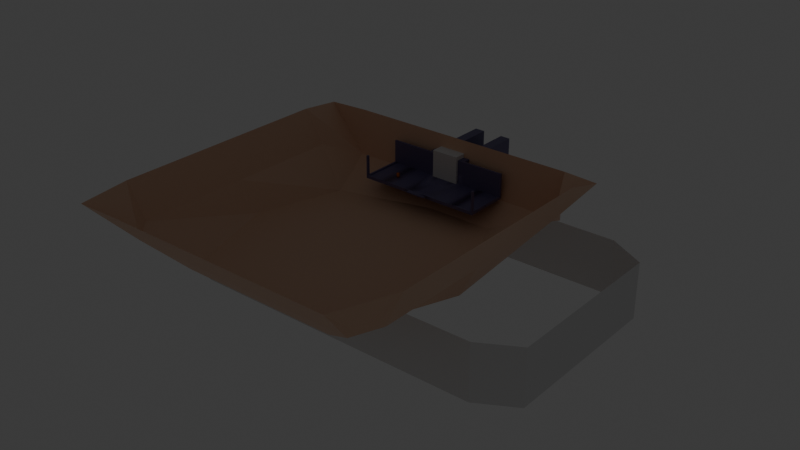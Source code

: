 # Source: Station1.blend  (saved by Blender 4.4.32; exported with 4.5.12 LTS)
import bpy
from mathutils import Matrix  # noqa: F401  (used for matrix-valued properties, if any)

bpy.ops.wm.read_factory_settings(use_empty=True)
scene = bpy.context.scene
scene.name = 'Scene'

# ---- collections
col_references = bpy.data.collections.new('References'); scene.collection.children.link(col_references)
col_shipdock_col = bpy.data.collections.new('Shipdock-col'); scene.collection.children.link(col_shipdock_col)
col_entrytube = bpy.data.collections.new('EntryTube'); scene.collection.children.link(col_entrytube)

# ---- materials (node trees are filled in below, after node groups)
mat_material = bpy.data.materials.new('Material')
mat_material.alpha_threshold = 0.0
mat_material.roughness = 0.5
mat_material.line_color = (0.0, 0.0, 0.0, 1.0)
mat_material_002 = bpy.data.materials.new('Material.002')
mat_material_002.alpha_threshold = 0.0
mat_material_002.roughness = 0.5
mat_material_002.line_color = (0.0, 0.0, 0.0, 1.0)
mat_material_001 = bpy.data.materials.new('Material.001')

# ---- node groups
ng_smooth_by_angle = bpy.data.node_groups.new('Smooth by Angle', 'GeometryNodeTree')
_s = ng_smooth_by_angle.interface.new_socket(name='Mesh', in_out='OUTPUT', socket_type='NodeSocketGeometry')
_s = ng_smooth_by_angle.interface.new_socket(name='Mesh', in_out='INPUT', socket_type='NodeSocketGeometry')
_s = ng_smooth_by_angle.interface.new_socket(name='Angle', in_out='INPUT', socket_type='NodeSocketFloat')
_s.subtype = 'ANGLE'
_s.default_value = 0.5236
_s.min_value = 0.0
_s.max_value = 3.142
_s.description = 'Maximum face angle for smooth edges'
_s = ng_smooth_by_angle.interface.new_socket(name='Ignore Sharpness', in_out='INPUT', socket_type='NodeSocketBool')
_s.force_non_field = True
ng_smooth_by_angle.description = 'Set the sharpness of mesh edges based on the angle between the neighboring faces'
ng_smooth_by_angle.is_modifier = True
_N = ng_smooth_by_angle.nodes; _L = ng_smooth_by_angle.links
n0 = _N.new('GeometryNodeSetShadeSmooth'); n0.name = 'Set Shade Smooth'; n0.location = (120, -80)
n0.domain = 'EDGE'
n1 = _N.new('GeometryNodeSetShadeSmooth'); n1.name = 'Set Shade Smooth.001'; n1.location = (300, -80)
n2 = _N.new('NodeGroupOutput'); n2.name = 'Group Output'; n2.location = (480, -80)
n3 = _N.new('GeometryNodeInputMeshEdgeAngle'); n3.name = 'Edge Angle'; n3.location = (-440, -240)
n4 = _N.new('NodeGroupInput'); n4.name = 'Group Input'; n4.location = (-80, -80)
n5 = _N.new('GeometryNodeInputEdgeSmooth'); n5.name = 'Is Edge Smooth'; n5.location = (-260, -120)
n6 = _N.new('GeometryNodeInputShadeSmooth'); n6.name = 'Is Shade Smooth'; n6.location = (-440, -397)
n7 = _N.new('FunctionNodeCompare'); n7.name = 'Compare'; n7.location = (-260, -260)
n7.operation = 'LESS_EQUAL'
n7.inputs[6].default_value = (0.0, 0.0, 0.0, 0.0)
n7.inputs[7].default_value = (0.0, 0.0, 0.0, 0.0)
n8 = _N.new('FunctionNodeBooleanMath'); n8.name = 'Boolean Math.001'; n8.location = (-80, -260)
n9 = _N.new('NodeGroupInput'); n9.name = 'Group Input.001'; n9.location = (-440, -329)
n10 = _N.new('NodeGroupInput'); n10.name = 'Group Input.002'; n10.location = (-259, -189)
n11 = _N.new('FunctionNodeBooleanMath'); n11.name = 'Boolean Math'; n11.location = (-80, -149)
n11.operation = 'OR'
n12 = _N.new('FunctionNodeBooleanMath'); n12.name = 'Boolean Math.002'; n12.location = (-260, -380)
n12.operation = 'OR'
n13 = _N.new('NodeGroupInput'); n13.name = 'Group Input.003'; n13.location = (-440, -460)
_L.new(n3.outputs[0], n7.inputs[0])
_L.new(n1.outputs[0], n2.inputs[0])
_L.new(n9.outputs[1], n7.inputs[1])
_L.new(n7.outputs[0], n8.inputs[0])
_L.new(n4.outputs[0], n0.inputs[0])
_L.new(n0.outputs[0], n1.inputs[0])
_L.new(n8.outputs[0], n0.inputs[2])
_L.new(n10.outputs[2], n11.inputs[1])
_L.new(n5.outputs[0], n11.inputs[0])
_L.new(n11.outputs[0], n0.inputs[1])
_L.new(n13.outputs[2], n12.inputs[1])
_L.new(n6.outputs[0], n12.inputs[0])
_L.new(n12.outputs[0], n8.inputs[1])
n2.is_active_output = True

# ---- material node trees
mat_material.use_nodes = True; mat_material.node_tree.nodes.clear()
_N = mat_material.node_tree.nodes; _L = mat_material.node_tree.links
n0 = _N.new('ShaderNodeOutputMaterial'); n0.name = 'Material Output'; n0.location = (300, 300)
n1 = _N.new('ShaderNodeBsdfPrincipled'); n1.name = 'Principled BSDF'; n1.location = (10, 300)
n1.inputs[0].default_value = (0.7444, 0.185, 0.0, 1.0)
n1.inputs[3].default_value = 1.45
_L.new(n1.outputs[0], n0.inputs[0])
n0.is_active_output = True
mat_material_002.use_nodes = True; mat_material_002.node_tree.nodes.clear()
_N = mat_material_002.node_tree.nodes; _L = mat_material_002.node_tree.links
n0 = _N.new('ShaderNodeOutputMaterial'); n0.name = 'Material Output'; n0.location = (300, 300)
n1 = _N.new('ShaderNodeBsdfPrincipled'); n1.name = 'Principled BSDF'; n1.location = (10, 300)
n1.inputs[0].default_value = (0.1482, 0.1272, 0.2573, 1.0)
n1.inputs[3].default_value = 1.45
_L.new(n1.outputs[0], n0.inputs[0])
n0.is_active_output = True
mat_material_001.use_nodes = True; mat_material_001.node_tree.nodes.clear()
_N = mat_material_001.node_tree.nodes; _L = mat_material_001.node_tree.links
n0 = _N.new('ShaderNodeBsdfPrincipled'); n0.name = 'Principled BSDF'; n0.location = (10, 300)
n0.inputs[0].default_value = (0.8073, 0.5148, 0.3567, 1.0)
n1 = _N.new('ShaderNodeOutputMaterial'); n1.name = 'Material Output'; n1.location = (300, 300)
_L.new(n0.outputs[0], n1.inputs[0])
n1.is_active_output = True

# ---- world
world_world = bpy.data.worlds.new('World'); scene.world = world_world
world_world.use_nodes = True; world_world.node_tree.nodes.clear()
_N = world_world.node_tree.nodes; _L = world_world.node_tree.links
n0 = _N.new('ShaderNodeOutputWorld'); n0.name = 'World Output'; n0.location = (300, 300)
n1 = _N.new('ShaderNodeBackground'); n1.name = 'Background'; n1.location = (10, 300)
n1.inputs[0].default_value = (0.05088, 0.05088, 0.05088, 1.0)
_L.new(n1.outputs[0], n0.inputs[0])
n0.is_active_output = True
world_world.color = (0.05088, 0.05088, 0.05088)
world_world.sun_shadow_jitter_overblur = 0.0

# ---- lights
light_spot = bpy.data.lights.new('Spot', 'SPOT')

# ---- meshes
me_cube = bpy.data.meshes.new('Cube')
me_cube.from_pydata([(1.0, 1.0, 2.0), (1.0, 1.0, 0.0), (1.0, -1.0, 2.0), (1.0, -1.0, 0.0), (-1.0, 1.0, 2.0), (-1.0, 1.0, 0.0), (-1.0, -1.0, 2.0), (-1.0, -1.0, 0.0), (1.0, 1.0, 2.0), (1.0, -1.0, 2.0), (-1.0, 1.0, 2.0), (-1.0, -1.0, 2.0), (1.0, 1.0, 2.0), (1.0, -1.0, 2.0), (-1.0, 1.0, 2.0), (-1.0, -1.0, 2.0), (1.0, 1.0, 4.0), (1.0, -1.0, 4.0), (-1.0, 1.0, 4.0), (-1.0, -1.0, 4.0)], [], [(0, 4, 10, 8), (3, 2, 6, 7), (7, 6, 4, 5), (5, 1, 3, 7), (1, 0, 2, 3), (5, 4, 0, 1), (10, 11, 15, 14), (6, 2, 9, 11), (4, 6, 11, 10), (2, 0, 8, 9), (12, 14, 18, 16), (11, 9, 13, 15), (8, 10, 14, 12), (9, 8, 12, 13), (16, 18, 19, 17), (13, 12, 16, 17), (14, 15, 19, 18), (15, 13, 17, 19)])
me_cube.polygons.foreach_set('use_smooth', [True] * 18)
_uv = me_cube.uv_layers.new(name='UVMap')
_uv.uv.foreach_set('vector', [0.625, 0.5, 0.625, 0.25, 0.625, 0.25, 0.625, 0.5, 0.375, 0.75, 0.625, 0.75, 0.625, 1.0, 0.375, 1.0, 0.375, 0.0, 0.625, 0.0, 0.625, 0.25, 0.375, 0.25, 0.125, 0.5, 0.375, 0.5, 0.375, 0.75, 0.125, 0.75, 0.375, 0.5, 0.625, 0.5, 0.625, 0.75, 0.375, 0.75, 0.375, 0.25, 0.625, 0.25, 0.625, 0.5, 0.375, 0.5, 0.625, 0.25, 0.625, 0.0, 0.625, 0.0, 0.625, 0.25, 0.625, 1.0, 0.625, 0.75, 0.625, 0.75, 0.625, 1.0, 0.625, 0.25, 0.625, 0.0, 0.625, 0.0, 0.625, 0.25, 0.625, 0.75, 0.625, 0.5, 0.625, 0.5, 0.625, 0.75, 0.625, 0.5, 0.625, 0.25, 0.625, 0.25, 0.625, 0.5, 0.625, 1.0, 0.625, 0.75, 0.625, 0.75, 0.625, 1.0, 0.625, 0.5, 0.625, 0.25, 0.625, 0.25, 0.625, 0.5, 0.625, 0.75, 0.625, 0.5, 0.625, 0.5, 0.625, 0.75, 0.625, 0.5, 0.625, 0.25, 0.625, 0.0, 0.625, 0.75, 0.625, 0.75, 0.625, 0.5, 0.625, 0.5, 0.625, 0.75, 0.625, 0.25, 0.625, 0.0, 0.625, 0.0, 0.625, 0.25, 0.625, 1.0, 0.625, 0.75, 0.625, 0.75, 0.625, 1.0])
_ca = me_cube.color_attributes.new('Color', 'FLOAT_COLOR', 'POINT')
_ca.data.foreach_set('color', [0.07653, 0.1994, 0.5641, 1.0, 0.07653, 0.1994, 0.5641, 1.0, 0.07653, 0.1994, 0.5641, 1.0, 0.07653, 0.1994, 0.5641, 1.0, 0.07653, 0.1994, 0.5641, 1.0, 0.07653, 0.1994, 0.5641, 1.0, 0.07653, 0.1994, 0.5641, 1.0, 0.07653, 0.1994, 0.5641, 1.0, 0.07653, 0.1994, 0.5641, 1.0, 0.07653, 0.1994, 0.5641, 1.0, 0.07653, 0.1994, 0.5641, 1.0, 0.07653, 0.1994, 0.5641, 1.0, 0.07653, 0.1994, 0.5641, 1.0, 0.07653, 0.1994, 0.5641, 1.0, 0.07653, 0.1994, 0.5641, 1.0, 0.07653, 0.1994, 0.5641, 1.0, 0.07653, 0.1994, 0.5641, 1.0, 0.07653, 0.1994, 0.5641, 1.0, 0.07653, 0.1994, 0.5641, 1.0, 0.07653, 0.1994, 0.5641, 1.0])
me_cube.materials.append(mat_material)
me_cube.use_mirror_vertex_groups = False
me_cube.update()
me_cube_003 = bpy.data.meshes.new('Cube.003')
me_cube_003.from_pydata([(1.0, 1.0, 0.0), (1.0, -1.0, 0.0), (-6.0, 41.0, 23.0), (-6.0, 43.0, 23.0), (1.0, 5.0, 2.0), (-6.0, 43.0, 13.0), (-6.0, 41.0, 13.0), (-6.2, 1.0, 13.0), (-6.2, 43.0, 13.0), (-6.2, 41.0, 13.0), (-1.0, 5.0, 2.0), (-1.0, -1.0, 2.0), (-6.0, 1.0, 13.0), (-6.2, -1.0, 13.0), (-2.0, 1.0, 0.0), (-2.0, -1.0, 0.0), (-6.0, -1.0, 13.0), (-3.0, 1.0, 0.0), (-3.0, -1.0, 0.0), (-3.0, -1.0, 2.0), (-4.0, 1.0, 0.0), (-4.0, -1.0, 0.0), (-6.0, 1.0, 3.0), (-5.0, 1.0, 0.0), (-5.0, -1.0, 0.0), (-5.0, -1.0, 2.0), (-6.0, 1.0, 0.0), (-6.0, -1.0, 0.0), (-6.0, 41.0, 3.0), (-1.0, 41.0, 0.0), (-6.2, 43.0, 3.0), (-6.2, 41.0, 3.0), (-2.0, 41.0, 0.0), (-3.0, 41.0, 2.0), (-3.0, 41.0, 0.0), (-4.0, 41.0, 2.0), (-4.0, 41.0, 0.0), (0.0, -1.0, 1.0), (-5.0, 41.0, 0.0), (-6.0, 41.0, 2.0), (-6.0, 41.0, 0.0), (-6.2, 41.0, 0.0), (-6.2, 1.0, 0.0), (-6.2, 1.0, 2.0), (0.0, 0.0, 0.0), (-6.2, -1.0, 0.0), (0.0, 21.0, 2.0), (-1.0, 43.0, 0.0), (0.0, 41.0, 2.5), (0.0, 0.0, 3.0), (-2.0, 43.0, 2.0), (-2.0, 43.0, 0.0), (-3.0, 43.0, 2.0), (-3.0, 43.0, 0.0), (-4.0, 43.0, 2.0), (0.0, 42.0, 3.0), (-4.0, 43.0, 0.0), (-5.0, 43.0, 2.0), (-5.0, 43.0, 0.0), (-1.0, -1.0, 2.5), (-6.0, 43.0, 0.0), (-6.2, 43.0, 0.0), (1.0, 21.0, 2.0), (0.0, 5.0, 2.0), (1.0, -1.0, 2.0), (-6.0, 1.0, 2.0), (0.0, -1.0, 2.0), (-2.0, -1.0, 2.0), (-2.0, 1.0, 2.0), (-1.0, -1.0, 1.0), (-3.0, 1.0, 2.0), (-4.0, -1.0, 2.0), (-4.0, 1.0, 2.0), (1.0, -1.0, 2.5), (1.0, 42.0, 3.0), (-5.0, 1.0, 2.0), (-6.0, -1.0, 2.0), (-6.2, -1.0, 2.0), (-2.0, 41.0, 2.0), (-6.2, 41.0, 2.0), (-6.2, 43.0, 2.0), (0.0, 43.0, 3.0), (0.0, 41.0, 3.0), (0.0, 1.0, 3.0), (0.0, -1.0, 3.0), (-5.0, 41.0, 2.0), (1.0, 0.0, 3.0), (-1.0, 0.0, 3.0), (-1.0, 43.0, 2.0), (1.0, 43.0, 2.0), (0.0, 41.0, 2.0), (-6.0, 43.0, 2.0), (-1.0, -1.0, 3.0), (-1.0, 1.0, 3.0), (1.0, -1.0, 3.0), (-2.0, -1.0, 3.0), (-2.0, 1.0, 3.0), (-3.0, -1.0, 3.0), (-3.0, 1.0, 3.0), (0.0, -1.0, 0.0), (-4.0, -1.0, 3.0), (-4.0, 1.0, 3.0), (-5.0, -1.0, 3.0), (-5.0, 1.0, 3.0), (-6.0, -1.0, 3.0), (-6.2, -1.0, 3.0), (-1.0, 41.0, 3.0), (-2.0, 41.0, 3.0), (-3.0, 41.0, 3.0), (0.0, 1.0, 0.0), (-3.0, 43.0, 3.0), (-4.0, 41.0, 3.0), (-5.0, 41.0, 3.0), (-2.0, 43.0, 3.0), (-6.2, 1.0, 3.0), (-1.0, 43.0, 3.0), (1.0, 43.0, 3.0), (-1.0, 0.0, 0.0), (-4.0, 43.0, 3.0), (-5.0, 43.0, 3.0), (-6.0, 43.0, 3.0), (-6.2, 43.0, 23.0), (-6.2, 1.0, 23.0), (-6.0, 1.0, 23.0), (-6.2, 41.0, 23.0), (-6.2, -1.0, 23.0), (-6.0, -1.0, 23.0), (-1.0, 1.0, 0.0), (-1.0, -1.0, 0.0), (6.0, 41.0, 23.0), (6.0, 43.0, 23.0), (6.0, 43.0, 13.0), (6.0, 41.0, 13.0), (6.2, 1.0, 13.0), (6.2, 43.0, 13.0), (6.2, 41.0, 13.0), (6.0, 1.0, 13.0), (6.2, -1.0, 13.0), (2.0, 1.0, 0.0), (2.0, -1.0, 0.0), (6.0, -1.0, 13.0), (3.0, 1.0, 0.0), (3.0, -1.0, 0.0), (3.0, -1.0, 2.0), (6.2, -1.0, 3.0), (4.0, 1.0, 0.0), (4.0, -1.0, 0.0), (6.0, 1.0, 3.0), (6.2, 43.0, 3.0), (5.0, 1.0, 0.0), (5.0, -1.0, 0.0), (5.0, -1.0, 2.0), (6.0, 1.0, 0.0), (6.0, -1.0, 0.0), (6.0, 41.0, 3.0), (1.0, 41.0, 0.0), (6.2, 41.0, 3.0), (2.0, 41.0, 0.0), (3.0, 41.0, 2.0), (3.0, 41.0, 0.0), (6.0, -1.0, 3.0), (4.0, 41.0, 2.0), (4.0, 41.0, 0.0), (5.0, 41.0, 0.0), (6.0, 41.0, 2.0), (6.0, 41.0, 0.0), (6.2, 41.0, 0.0), (6.2, 1.0, 0.0), (6.2, 1.0, 2.0), (6.2, -1.0, 0.0), (1.0, 43.0, 0.0), (2.0, 43.0, 2.0), (2.0, 43.0, 0.0), (3.0, 43.0, 2.0), (3.0, 43.0, 0.0), (4.0, 43.0, 2.0), (4.0, 43.0, 0.0), (5.0, 43.0, 2.0), (5.0, 43.0, 0.0), (6.0, 43.0, 0.0), (6.2, 43.0, 0.0), (-1.0, 21.0, 2.0), (6.0, 1.0, 2.0), (2.0, -1.0, 2.0), (2.0, 1.0, 2.0), (1.0, -1.0, 1.0), (3.0, 1.0, 2.0), (4.0, -1.0, 2.0), (4.0, 1.0, 2.0), (-1.0, 42.0, 3.0), (5.0, 1.0, 2.0), (6.0, -1.0, 2.0), (6.2, -1.0, 2.0), (1.0, 41.0, 2.0), (-1.0, 41.0, 2.0), (2.0, 41.0, 2.0), (6.2, 41.0, 2.0), (6.2, 43.0, 2.0), (5.0, 41.0, 2.0), (-1.0, 41.0, 2.5), (1.0, 41.0, 2.5), (6.0, 43.0, 2.0), (1.0, 1.0, 3.0), (2.0, -1.0, 3.0), (2.0, 1.0, 3.0), (3.0, -1.0, 3.0), (3.0, 1.0, 3.0), (4.0, -1.0, 3.0), (4.0, 1.0, 3.0), (5.0, -1.0, 3.0), (5.0, 1.0, 3.0), (1.0, 41.0, 3.0), (2.0, 41.0, 3.0), (3.0, 41.0, 3.0), (3.0, 43.0, 3.0), (4.0, 41.0, 3.0), (5.0, 41.0, 3.0), (2.0, 43.0, 3.0), (6.2, 1.0, 3.0), (1.0, 0.0, 0.0), (4.0, 43.0, 3.0), (5.0, 43.0, 3.0), (6.0, 43.0, 3.0), (6.2, 43.0, 23.0), (6.2, 1.0, 23.0), (6.0, 1.0, 23.0), (6.2, 41.0, 23.0), (6.2, -1.0, 23.0), (6.0, -1.0, 23.0), (0.0, -5.0, 2.0), (0.0, -5.0, 2.5), (0.0, -5.0, 3.0), (-1.0, -5.0, 3.0), (-1.0, -5.0, 2.5), (1.0, -5.0, 2.0), (1.0, -5.0, 3.0), (1.0, -5.0, 2.5), (-1.0, -5.0, 2.0), (-1.0, 41.0, 13.0), (-2.0, 41.0, 13.0), (-3.0, 41.0, 13.0), (-3.0, 43.0, 13.0), (-4.0, 41.0, 13.0), (-5.0, 41.0, 13.0), (-2.0, 43.0, 13.0), (-1.0, 43.0, 13.0), (-4.0, 43.0, 13.0), (-5.0, 43.0, 13.0), (-6.0, 43.0, 13.0), (1.0, 43.0, 13.0), (1.0, 41.0, 13.0), (1.0, 41.0, 13.0), (2.0, 41.0, 13.0), (3.0, 41.0, 13.0), (3.0, 43.0, 13.0), (4.0, 41.0, 13.0), (5.0, 41.0, 13.0), (2.0, 43.0, 13.0), (4.0, 43.0, 13.0), (5.0, 43.0, 13.0), (6.0, 43.0, 13.0), (-6.0, 41.0, 13.0), (1.0, 41.0, 3.0), (6.0, 41.0, 13.0), (-1.0, 41.0, 23.0), (-2.0, 41.0, 23.0), (-3.0, 41.0, 23.0), (-3.0, 43.0, 23.0), (-4.0, 41.0, 23.0), (-5.0, 41.0, 23.0), (-2.0, 43.0, 23.0), (-1.0, 43.0, 23.0), (-4.0, 43.0, 23.0), (-5.0, 43.0, 23.0), (-6.0, 43.0, 23.0), (1.0, 43.0, 23.0), (1.0, 42.0, 23.0), (1.0, 41.0, 23.0), (2.0, 41.0, 23.0), (3.0, 41.0, 23.0), (3.0, 43.0, 23.0), (4.0, 41.0, 23.0), (5.0, 41.0, 23.0), (2.0, 43.0, 23.0), (4.0, 43.0, 23.0), (5.0, 43.0, 23.0), (6.0, 43.0, 23.0), (-6.0, 41.0, 23.0), (-1.0, 42.0, 23.0), (6.0, 41.0, 23.0), (1.0, 43.0, 3.0), (1.0, 42.0, 3.0), (-1.0, 41.0, 3.0), (-1.0, 41.0, 13.0), (-1.0, 42.0, 3.0), (-1.0, 43.0, 3.0), (-1.0, 43.0, 13.0), (1.0, 43.0, 13.0), (1.0, 43.0, 23.0), (1.0, 42.0, 23.0), (1.0, 41.0, 23.0), (-1.0, 42.0, 23.0), (-1.0, 41.0, 23.0), (-1.0, 43.0, 23.0), (-6.2, 41.0, 25.0), (-6.2, 43.0, 25.0), (-6.0, 41.0, 25.0), (-6.0, 43.0, 25.0), (6.2, 41.0, 25.0), (6.2, 43.0, 25.0), (6.0, 41.0, 25.0), (6.0, 43.0, 25.0), (-1.0, 41.0, 25.0), (-2.0, 41.0, 25.0), (-3.0, 41.0, 25.0), (-3.0, 43.0, 25.0), (-4.0, 41.0, 25.0), (-5.0, 41.0, 25.0), (-2.0, 43.0, 25.0), (-1.0, 43.0, 25.0), (-4.0, 43.0, 25.0), (-5.0, 43.0, 25.0), (-6.0, 43.0, 25.0), (1.0, 43.0, 25.0), (1.0, 42.0, 25.0), (1.0, 41.0, 25.0), (2.0, 41.0, 25.0), (3.0, 41.0, 25.0), (3.0, 43.0, 25.0), (4.0, 41.0, 25.0), (5.0, 41.0, 25.0), (2.0, 43.0, 25.0), (4.0, 43.0, 25.0), (5.0, 43.0, 25.0), (6.0, 43.0, 25.0), (-6.0, 41.0, 25.0), (-1.0, 42.0, 25.0), (6.0, 41.0, 25.0), (-1.0, 60.54, 3.0), (-2.0, 60.54, 3.0), (1.0, 60.54, 3.0), (2.0, 60.54, 3.0), (-1.0, 60.54, 13.0), (-2.0, 60.54, 13.0), (1.0, 60.54, 13.0), (2.0, 60.54, 13.0), (-1.0, 60.54, 25.0), (-1.0, 60.54, 23.0), (-2.0, 60.54, 23.0), (-2.0, 60.54, 25.0), (1.0, 60.54, 23.0), (2.0, 60.54, 23.0), (1.0, 60.54, 25.0), (2.0, 60.54, 25.0), (1.0, 60.54, 3.0), (1.0, 60.54, 2.0), (-1.0, 60.54, 2.0), (-1.0, 60.54, 3.0), (0.0, 60.54, 3.0), (-0.1, -1.0, -1.0), (-0.1, -1.0, 1.0), (-0.1, 1.0, -1.0), (-0.1, 1.0, 1.0), (0.1, -1.0, -1.0), (0.1, -1.0, 1.0), (0.1, 1.0, -1.0), (0.1, 1.0, 1.0), (0.0, 1.0, -1.0), (0.0, 1.0, 1.0), (0.01951, 0.9808, -1.0), (0.01951, 0.9808, 1.0), (0.03827, 0.9239, -1.0), (0.03827, 0.9239, 1.0), (0.05556, 0.8315, -1.0), (0.05556, 0.8315, 1.0), (0.07071, 0.7071, -1.0), (0.07071, 0.7071, 1.0), (0.08315, 0.5556, -1.0), (0.08315, 0.5556, 1.0), (0.09239, 0.3827, -1.0), (0.09239, 0.3827, 1.0), (0.09808, 0.1951, -1.0), (0.09808, 0.1951, 1.0), (0.1, 0.0, -1.0), (0.1, 0.0, 1.0), (0.09808, -0.1951, -1.0), (0.09808, -0.1951, 1.0), (0.09239, -0.3827, -1.0), (0.09239, -0.3827, 1.0), (0.08315, -0.5556, -1.0), (0.08315, -0.5556, 1.0), (0.07071, -0.7071, -1.0), (0.07071, -0.7071, 1.0), (0.05556, -0.8315, -1.0), (0.05556, -0.8315, 1.0), (0.03827, -0.9239, -1.0), (0.03827, -0.9239, 1.0), (0.01951, -0.9808, -1.0), (0.01951, -0.9808, 1.0), (0.0, -1.0, -1.0), (0.0, -1.0, 1.0), (-0.01951, -0.9808, -1.0), (-0.01951, -0.9808, 1.0), (-0.03827, -0.9239, -1.0), (-0.03827, -0.9239, 1.0), (-0.05556, -0.8315, -1.0), (-0.05556, -0.8315, 1.0), (-0.07071, -0.7071, -1.0), (-0.07071, -0.7071, 1.0), (-0.08315, -0.5556, -1.0), (-0.08315, -0.5556, 1.0), (-0.09239, -0.3827, -1.0), (-0.09239, -0.3827, 1.0), (-0.09808, -0.1951, -1.0), (-0.09808, -0.1951, 1.0), (-0.1, 0.0, -1.0), (-0.1, 0.0, 1.0), (-0.09808, 0.1951, -1.0), (-0.09808, 0.1951, 1.0), (-0.09239, 0.3827, -1.0), (-0.09239, 0.3827, 1.0), (-0.08315, 0.5556, -1.0), (-0.08315, 0.5556, 1.0), (-0.07071, 0.7071, -1.0), (-0.07071, 0.7071, 1.0), (-0.05556, 0.8315, -1.0), (-0.05556, 0.8315, 1.0), (-0.03827, 0.9239, -1.0), (-0.03827, 0.9239, 1.0), (-0.01951, 0.9808, -1.0), (-0.01951, 0.9808, 1.0), (0.0, 1.0, -1.0), (0.0, 1.0, 1.0), (0.01951, 0.9808, -1.0), (0.01951, 0.9808, 1.0), (0.03827, 0.9239, -1.0), (0.03827, 0.9239, 1.0), (0.05556, 0.8315, -1.0), (0.05556, 0.8315, 1.0), (0.07071, 0.7071, -1.0), (0.07071, 0.7071, 1.0), (0.08315, 0.5556, -1.0), (0.08315, 0.5556, 1.0), (0.09239, 0.3827, -1.0), (0.09239, 0.3827, 1.0), (0.09808, 0.1951, -1.0), (0.09808, 0.1951, 1.0), (0.1, 0.0, -1.0), (0.1, 0.0, 1.0), (0.09808, -0.1951, -1.0), (0.09808, -0.1951, 1.0), (0.09239, -0.3827, -1.0), (0.09239, -0.3827, 1.0), (0.08315, -0.5556, -1.0), (0.08315, -0.5556, 1.0), (0.07071, -0.7071, -1.0), (0.07071, -0.7071, 1.0), (0.05556, -0.8315, -1.0), (0.05556, -0.8315, 1.0), (0.03827, -0.9239, -1.0), (0.03827, -0.9239, 1.0), (0.01951, -0.9808, -1.0), (0.01951, -0.9808, 1.0), (0.0, -1.0, -1.0), (0.0, -1.0, 1.0), (-0.01951, -0.9808, -1.0), (-0.01951, -0.9808, 1.0), (-0.03827, -0.9239, -1.0), (-0.03827, -0.9239, 1.0), (-0.05556, -0.8315, -1.0), (-0.05556, -0.8315, 1.0), (-0.07071, -0.7071, -1.0), (-0.07071, -0.7071, 1.0), (-0.08315, -0.5556, -1.0), (-0.08315, -0.5556, 1.0), (-0.09239, -0.3827, -1.0), (-0.09239, -0.3827, 1.0), (-0.09808, -0.1951, -1.0), (-0.09808, -0.1951, 1.0), (-0.1, 0.0, -1.0), (-0.1, 0.0, 1.0), (-0.09808, 0.1951, -1.0), (-0.09808, 0.1951, 1.0), (-0.09239, 0.3827, -1.0), (-0.09239, 0.3827, 1.0), (-0.08315, 0.5556, -1.0), (-0.08315, 0.5556, 1.0), (-0.07071, 0.7071, -1.0), (-0.07071, 0.7071, 1.0), (-0.05556, 0.8315, -1.0), (-0.05556, 0.8315, 1.0), (-0.03827, 0.9239, -1.0), (-0.03827, 0.9239, 1.0), (-0.01951, 0.9808, -1.0), (-0.01951, 0.9808, 1.0), (0.0, 1.0, -1.0), (0.0, 1.0, 1.0), (0.01951, 0.9808, -1.0), (0.01951, 0.9808, 1.0), (0.03827, 0.9239, -1.0), (0.03827, 0.9239, 1.0), (0.05556, 0.8315, -1.0), (0.05556, 0.8315, 1.0), (0.07071, 0.7071, -1.0), (0.07071, 0.7071, 1.0), (0.08315, 0.5556, -1.0), (0.08315, 0.5556, 1.0), (0.09239, 0.3827, -1.0), (0.09239, 0.3827, 1.0), (0.09808, 0.1951, -1.0), (0.09808, 0.1951, 1.0), (0.1, 0.0, -1.0), (0.1, 0.0, 1.0), (0.09808, -0.1951, -1.0), (0.09808, -0.1951, 1.0), (0.09239, -0.3827, -1.0), (0.09239, -0.3827, 1.0), (0.08315, -0.5556, -1.0), (0.08315, -0.5556, 1.0), (0.07071, -0.7071, -1.0), (0.07071, -0.7071, 1.0), (0.05556, -0.8315, -1.0), (0.05556, -0.8315, 1.0), (0.03827, -0.9239, -1.0), (0.03827, -0.9239, 1.0), (0.01951, -0.9808, -1.0), (0.01951, -0.9808, 1.0), (0.0, -1.0, -1.0), (0.0, -1.0, 1.0), (-0.01951, -0.9808, -1.0), (-0.01951, -0.9808, 1.0), (-0.03827, -0.9239, -1.0), (-0.03827, -0.9239, 1.0), (-0.05556, -0.8315, -1.0), (-0.05556, -0.8315, 1.0), (-0.07071, -0.7071, -1.0), (-0.07071, -0.7071, 1.0), (-0.08315, -0.5556, -1.0), (-0.08315, -0.5556, 1.0), (-0.09239, -0.3827, -1.0), (-0.09239, -0.3827, 1.0), (-0.09808, -0.1951, -1.0), (-0.09808, -0.1951, 1.0), (-0.1, 0.0, -1.0), (-0.1, 0.0, 1.0), (-0.09808, 0.1951, -1.0), (-0.09808, 0.1951, 1.0), (-0.09239, 0.3827, -1.0), (-0.09239, 0.3827, 1.0), (-0.08315, 0.5556, -1.0), (-0.08315, 0.5556, 1.0), (-0.07071, 0.7071, -1.0), (-0.07071, 0.7071, 1.0), (-0.05556, 0.8315, -1.0), (-0.05556, 0.8315, 1.0), (-0.03827, 0.9239, -1.0), (-0.03827, 0.9239, 1.0), (-0.01951, 0.9808, -1.0), (-0.01951, 0.9808, 1.0), (-1.0, 96.02, 3.0), (-2.0, 96.02, 3.0), (1.0, 96.02, 3.0), (2.0, 96.02, 3.0), (-1.0, 96.02, 13.0), (-2.0, 96.02, 13.0), (1.0, 96.02, 13.0), (2.0, 96.02, 13.0), (-1.0, 96.02, 25.0), (-1.0, 96.02, 23.0), (-2.0, 96.02, 23.0), (-2.0, 96.02, 25.0), (1.0, 96.02, 23.0), (2.0, 96.02, 23.0), (1.0, 96.02, 25.0), (2.0, 96.02, 25.0), (1.0, 96.02, 3.0), (1.0, 96.02, 2.0), (-1.0, 96.02, 2.0), (-1.0, 96.02, 3.0), (0.0, 96.02, 3.0), (-1.0, 115.0, 3.0), (-2.0, 115.0, 3.0), (1.0, 115.0, 3.0), (2.0, 115.0, 3.0), (-1.0, 115.0, 13.0), (-2.0, 115.0, 13.0), (1.0, 115.0, 13.0), (2.0, 115.0, 13.0), (-1.0, 115.0, 25.0), (-1.0, 115.0, 23.0), (-2.0, 115.0, 23.0), (-2.0, 115.0, 25.0), (1.0, 115.0, 23.0), (2.0, 115.0, 23.0), (1.0, 115.0, 25.0), (2.0, 115.0, 25.0), (1.0, 115.0, 3.0), (1.0, 115.0, 2.0), (-1.0, 115.0, 2.0), (-1.0, 115.0, 3.0), (0.0, 115.0, 3.0)], [], [(8, 9, 124, 121), (83, 93, 87, 92, 84, 49), (128, 69, 11, 67, 15), (44, 219, 1, 99), (219, 185, 1), (72, 70, 33, 35), (5, 8, 121, 3), (9, 6, 2, 124), (16, 12, 123, 126), (12, 7, 122, 123), (126, 123, 122, 125), (272, 273, 321, 320), (105, 104, 16, 13), (104, 22, 12, 16), (22, 114, 7, 12), (28, 120, 5, 6), (30, 31, 9, 8), (114, 105, 13, 7), (13, 16, 126, 125), (127, 117, 128, 15, 14), (7, 13, 125, 122), (127, 14, 32, 29), (0, 109, 127, 29, 155), (15, 67, 19, 18), (17, 20, 36, 34), (14, 15, 18, 17), (17, 18, 21, 20), (18, 19, 71, 21), (40, 26, 42, 41), (21, 71, 25, 24), (70, 68, 78, 33), (20, 21, 24, 23), (27, 76, 77, 45), (23, 24, 27, 26), (31, 28, 6, 9), (24, 25, 76, 27), (120, 30, 8, 5), (36, 35, 54, 56), (193, 155, 170, 89), (32, 34, 53, 51), (36, 38, 58, 56), (41, 79, 80, 61), (75, 72, 35, 85), (4, 0, 155, 193, 62), (23, 26, 40, 38), (68, 10, 181, 194, 78), (14, 17, 34, 32), (65, 75, 85, 39), (20, 23, 38, 36), (46, 62, 193, 90), (20, 72, 35, 36), (42, 43, 79, 41), (45, 77, 43, 42), (26, 27, 45, 42), (47, 88, 89, 170), (88, 47, 51, 50), (52, 53, 56, 54), (50, 51, 53, 52), (57, 58, 60, 91), (54, 56, 58, 57), (91, 60, 61, 80), (38, 40, 60, 58), (34, 36, 56, 53), (40, 41, 61, 60), (29, 32, 51, 47), (37, 66, 11, 69, 128, 99), (155, 29, 47, 170), (33, 78, 107, 108), (52, 54, 118, 110), (72, 71, 100, 101), (80, 79, 31, 30), (50, 52, 110, 113), (19, 67, 95, 97), (78, 194, 199, 106, 107), (88, 50, 113, 115), (68, 70, 98, 96), (88, 115, 357, 356), (76, 25, 102, 104), (10, 68, 96, 93), (35, 54, 118, 111), (75, 65, 22, 103), (109, 0, 219, 44), (127, 109, 44, 117), (117, 44, 99, 128), (0, 4, 64, 185, 219), (63, 4, 62, 46), (10, 63, 46, 181), (193, 200, 211, 82, 48, 90), (202, 83, 49, 84, 94, 86), (82, 211, 74, 116, 81, 55), (106, 82, 55, 81, 115, 189), (64, 4, 202, 86, 73), (193, 89, 116, 74, 200), (185, 64, 66, 37, 99, 1), (92, 59, 233, 232), (95, 96, 98, 97), (92, 87, 93, 96, 95), (97, 98, 101, 100), (100, 101, 103, 102), (102, 103, 22, 104), (22, 28, 31, 114), (113, 110, 241, 244), (221, 220, 258, 259), (277, 276, 299, 300), (120, 28, 261, 248), (108, 107, 239, 240), (70, 72, 101, 98), (54, 57, 119, 118), (35, 33, 108, 111), (71, 19, 97, 100), (57, 91, 120, 119), (91, 80, 30, 120), (73, 86, 94), (85, 35, 111, 112), (200, 74, 211), (72, 75, 103, 101), (4, 63, 83, 202), (63, 10, 93, 83), (39, 85, 112, 28), (25, 71, 100, 102), (65, 39, 28, 22), (79, 43, 114, 31), (77, 76, 104, 105), (43, 77, 105, 114), (67, 11, 59, 92, 95), (6, 5, 3, 2), (134, 223, 226, 135), (1, 139, 183, 64, 185), (117, 128, 69), (188, 161, 158, 186), (131, 130, 223, 134), (135, 226, 129, 132), (140, 228, 225, 136), (136, 225, 224, 133), (228, 227, 224, 225), (226, 223, 309, 308), (144, 137, 140, 160), (160, 140, 136, 147), (147, 136, 133, 218), (154, 132, 131, 222), (148, 134, 135, 156), (218, 133, 137, 144), (137, 227, 228, 140), (0, 138, 139, 1, 219), (133, 224, 227, 137), (0, 155, 157, 138), (139, 142, 143, 183), (141, 159, 162, 145), (138, 141, 142, 139), (141, 145, 146, 142), (142, 146, 187, 143), (165, 166, 167, 152), (146, 150, 151, 187), (186, 158, 195, 184), (145, 149, 150, 146), (153, 169, 192, 191), (149, 152, 153, 150), (156, 135, 132, 154), (150, 153, 191, 151), (222, 131, 134, 148), (162, 176, 175, 161), (194, 88, 47, 29), (157, 172, 174, 159), (162, 176, 178, 163), (166, 180, 197, 196), (190, 198, 161, 188), (10, 181, 194, 29, 127), (149, 163, 165, 152), (184, 195, 193, 62, 4), (138, 157, 159, 141), (182, 164, 198, 190), (145, 162, 163, 149), (46, 90, 194, 181), (145, 162, 161, 188), (167, 166, 196, 168), (169, 167, 168, 192), (152, 167, 169, 153), (89, 171, 172, 170), (173, 175, 176, 174), (171, 173, 174, 172), (177, 201, 179, 178), (175, 177, 178, 176), (201, 197, 180, 179), (163, 178, 179, 165), (159, 174, 176, 162), (165, 179, 180, 166), (155, 170, 172, 157), (158, 213, 212, 195), (173, 214, 220, 175), (188, 208, 207, 187), (197, 148, 156, 196), (171, 217, 214, 173), (143, 205, 203, 183), (195, 212, 211, 200, 193), (89, 116, 217, 171), (184, 204, 206, 186), (191, 160, 209, 151), (4, 202, 204, 184), (161, 215, 220, 175), (190, 210, 147, 182), (127, 117, 69, 11, 10), (11, 59, 87, 93, 10), (194, 199, 189, 115, 88), (203, 205, 206, 204), (94, 203, 204, 202, 86), (205, 207, 208, 206), (207, 209, 210, 208), (209, 160, 147, 210), (147, 218, 156, 154), (271, 245, 342, 347), (214, 217, 257, 254), (249, 116, 290, 297), (216, 154, 263, 256), (107, 106, 238, 239), (186, 206, 208, 188), (175, 220, 221, 177), (161, 215, 213, 158), (187, 207, 205, 143), (177, 221, 222, 201), (201, 222, 148, 197), (59, 92, 87), (198, 216, 215, 161), (199, 106, 189), (188, 208, 210, 190), (164, 154, 216, 198), (151, 209, 207, 187), (182, 147, 154, 164), (196, 156, 218, 168), (192, 144, 160, 191), (168, 218, 144, 192), (183, 203, 94, 73, 64), (132, 129, 130, 131), (94, 84, 231, 235), (48, 82, 106, 199, 194, 90), (229, 234, 236, 235, 231, 230), (237, 229, 230, 231, 232, 233), (64, 73, 236, 234), (73, 94, 235, 236), (59, 11, 237, 233), (11, 66, 229, 237), (84, 92, 232, 231), (66, 64, 234, 229), (288, 264, 302, 301), (115, 113, 339, 338), (243, 242, 268, 269), (258, 254, 280, 284), (256, 263, 289, 282), (255, 256, 282, 281), (253, 255, 281, 279), (263, 260, 286, 289), (240, 239, 265, 266), (247, 248, 274, 273), (331, 283, 351, 353), (245, 271, 303, 296), (222, 221, 259, 260), (118, 119, 247, 246), (213, 215, 255, 253), (211, 212, 252, 251), (74, 211, 262, 291), (119, 120, 248, 247), (220, 214, 254, 258), (112, 111, 242, 243), (111, 108, 240, 242), (212, 213, 253, 252), (28, 112, 243, 261), (110, 118, 246, 241), (154, 222, 260, 263), (215, 216, 256, 255), (285, 284, 332, 333), (244, 270, 348, 343), (270, 267, 315, 318), (2, 3, 307, 306), (280, 283, 331, 328), (282, 289, 337, 330), (323, 331, 353, 352), (3, 121, 305, 307), (289, 286, 334, 337), (281, 282, 330, 329), (248, 261, 287, 274), (254, 257, 283, 280), (242, 240, 266, 268), (261, 243, 269, 287), (116, 249, 344, 340), (259, 258, 284, 285), (241, 246, 272, 267), (264, 238, 293, 302), (244, 241, 267, 270), (260, 259, 285, 286), (251, 252, 278, 277), (292, 294, 295, 296, 303, 301, 302, 293), (246, 247, 273, 272), (239, 238, 264, 265), (252, 253, 279, 278), (106, 189, 294, 292), (291, 262, 250, 300, 299, 298, 297, 290), (271, 288, 301, 303), (189, 115, 295, 294), (275, 249, 297, 298), (116, 74, 291, 290), (238, 106, 292, 293), (251, 277, 300, 250), (276, 275, 298, 299), (211, 251, 250, 262), (115, 245, 296, 295), (304, 306, 307, 305), (308, 309, 311, 310), (314, 313, 318, 315), (335, 317, 321, 322), (316, 314, 315, 320), (313, 312, 336, 319, 318), (317, 316, 320, 321), (327, 328, 331, 326), (337, 334, 333, 330), (329, 332, 328, 327), (326, 331, 323, 324, 325), (330, 333, 332, 329), (286, 285, 333, 334), (273, 274, 322, 321), (129, 226, 308, 310), (279, 281, 329, 327), (275, 276, 324, 323), (121, 124, 304, 305), (284, 280, 328, 332), (268, 266, 314, 316), (274, 287, 335, 322), (267, 272, 320, 315), (265, 264, 312, 313), (287, 269, 317, 335), (223, 130, 311, 309), (277, 278, 326, 325), (124, 2, 306, 304), (266, 265, 313, 314), (276, 277, 325, 324), (130, 129, 310, 311), (278, 279, 327, 326), (264, 288, 336, 312), (269, 268, 316, 317), (288, 271, 319, 336), (341, 340, 561, 562), (346, 347, 568, 567), (347, 342, 563, 568), (338, 339, 560, 559), (340, 344, 565, 561), (343, 348, 569, 564), (318, 319, 346, 349), (217, 116, 340, 341), (319, 271, 347, 346), (249, 275, 350, 344), (257, 217, 341, 345), (283, 257, 345, 351), (275, 323, 352, 350), (270, 318, 349, 348), (113, 244, 343, 339), (245, 115, 338, 342), (357, 358, 579, 578), (89, 88, 356, 355), (81, 116, 354, 358), (116, 89, 355, 354), (115, 81, 358, 357), (359, 360, 362, 361), (361, 362, 366, 365), (365, 366, 364, 363), (363, 364, 360, 359), (361, 365, 363, 359), (366, 362, 360, 364), (367, 368, 370, 369), (369, 370, 372, 371), (371, 372, 374, 373), (373, 374, 376, 375), (375, 376, 378, 377), (377, 378, 380, 379), (379, 380, 382, 381), (381, 382, 384, 383), (383, 384, 386, 385), (385, 386, 388, 387), (387, 388, 390, 389), (389, 390, 392, 391), (391, 392, 394, 393), (393, 394, 396, 395), (395, 396, 398, 397), (397, 398, 400, 399), (399, 400, 402, 401), (401, 402, 404, 403), (403, 404, 406, 405), (405, 406, 408, 407), (407, 408, 410, 409), (409, 410, 412, 411), (411, 412, 414, 413), (413, 414, 416, 415), (415, 416, 418, 417), (417, 418, 420, 419), (419, 420, 422, 421), (421, 422, 424, 423), (423, 424, 426, 425), (425, 426, 428, 427), (370, 368, 430, 428, 426, 424, 422, 420, 418, 416, 414, 412, 410, 408, 406, 404, 402, 400, 398, 396, 394, 392, 390, 388, 386, 384, 382, 380, 378, 376, 374, 372), (427, 428, 430, 429), (429, 430, 368, 367), (367, 369, 371, 373, 375, 377, 379, 381, 383, 385, 387, 389, 391, 393, 395, 397, 399, 401, 403, 405, 407, 409, 411, 413, 415, 417, 419, 421, 423, 425, 427, 429), (431, 432, 434, 433), (535, 536, 538, 537), (513, 514, 516, 515), (433, 434, 436, 435), (533, 534, 536, 535), (435, 436, 438, 437), (437, 438, 440, 439), (511, 512, 514, 513), (439, 440, 442, 441), (531, 532, 534, 533), (441, 442, 444, 443), (443, 444, 446, 445), (509, 510, 512, 511), (445, 446, 448, 447), (529, 530, 532, 531), (447, 448, 450, 449), (449, 450, 452, 451), (507, 508, 510, 509), (451, 452, 454, 453), (527, 528, 530, 529), (453, 454, 456, 455), (455, 456, 458, 457), (505, 506, 508, 507), (457, 458, 460, 459), (525, 526, 528, 527), (459, 460, 462, 461), (461, 462, 464, 463), (503, 504, 506, 505), (463, 464, 466, 465), (523, 524, 526, 525), (465, 466, 468, 467), (467, 468, 470, 469), (501, 502, 504, 503), (469, 470, 472, 471), (521, 522, 524, 523), (471, 472, 474, 473), (473, 474, 476, 475), (499, 500, 502, 501), (475, 476, 478, 477), (519, 520, 522, 521), (477, 478, 480, 479), (479, 480, 482, 481), (497, 498, 500, 499), (481, 482, 484, 483), (517, 518, 520, 519), (483, 484, 486, 485), (485, 486, 488, 487), (495, 496, 498, 497), (487, 488, 490, 489), (515, 516, 518, 517), (489, 490, 492, 491), (434, 432, 494, 492, 490, 488, 486, 484, 482, 480, 478, 476, 474, 472, 470, 468, 466, 464, 462, 460, 458, 456, 454, 452, 450, 448, 446, 444, 442, 440, 438, 436), (491, 492, 494, 493), (493, 494, 432, 431), (431, 433, 435, 437, 439, 441, 443, 445, 447, 449, 451, 453, 455, 457, 459, 461, 463, 465, 467, 469, 471, 473, 475, 477, 479, 481, 483, 485, 487, 489, 491, 493), (537, 538, 540, 539), (539, 540, 542, 541), (541, 542, 544, 543), (543, 544, 546, 545), (545, 546, 548, 547), (547, 548, 550, 549), (549, 550, 552, 551), (551, 552, 554, 553), (553, 554, 556, 555), (515, 517, 519, 521, 523, 525, 527, 529, 531, 533, 535, 537, 539, 541, 543, 545, 547, 549, 551, 553, 555, 557, 495, 497, 499, 501, 503, 505, 507, 509, 511, 513), (555, 556, 558, 557), (557, 558, 496, 495), (538, 536, 534, 532, 530, 528, 526, 524, 522, 520, 518, 516, 514, 512, 510, 508, 506, 504, 502, 500, 498, 496, 558, 556, 554, 552, 550, 548, 546, 544, 542, 540), (561, 565, 586, 582), (564, 569, 590, 585), (577, 578, 599, 598), (563, 559, 580, 584), (572, 566, 587, 593), (575, 576, 597, 596), (560, 564, 585, 581), (349, 346, 567, 570), (348, 349, 570, 569), (352, 353, 574, 573), (354, 355, 576, 575), (353, 351, 572, 574), (356, 357, 578, 577), (345, 341, 562, 566), (350, 352, 573, 571), (355, 356, 577, 576), (344, 350, 571, 565), (339, 343, 564, 560), (358, 354, 575, 579), (351, 345, 566, 572), (342, 338, 559, 563), (580, 581, 585, 584), (587, 586, 592, 593), (583, 582, 586, 587), (593, 592, 594, 595), (589, 590, 591, 588), (584, 585, 590, 589), (597, 598, 599, 600, 596), (576, 577, 598, 597), (559, 560, 581, 580), (568, 563, 584, 589), (567, 568, 589, 588), (579, 575, 596, 600), (562, 561, 582, 583), (570, 567, 588, 591), (569, 570, 591, 590), (578, 579, 600, 599), (573, 574, 595, 594), (574, 572, 593, 595), (566, 562, 583, 587), (571, 573, 594, 592), (565, 571, 592, 586)])
me_cube_003.polygons.foreach_set('use_smooth', [1, 1, 1, 1, 1, 1, 1, 1, 1, 1, 1, 1, 1, 1, 1, 1, 1, 1, 1, 1, 1, 1, 1, 1, 1, 1, 1, 1, 1, 1, 1, 1, 1, 1, 1, 1, 1, 1, 1, 1, 1, 1, 1, 1, 1, 1, 1, 1, 1, 1, 1, 1, 1, 1, 1, 1, 1, 1, 1, 1, 1, 1, 1, 1, 1, 1, 1, 1, 1, 1, 1, 1, 1, 1, 1, 1, 1, 1, 1, 1, 1, 1, 1, 1, 1, 1, 1, 1, 1, 1, 1, 1, 1, 1, 1, 1, 1, 1, 1, 1, 1, 1, 1, 1, 1, 1, 1, 1, 1, 1, 1, 1, 1, 1, 1, 1, 1, 1, 1, 1, 1, 1, 1, 1, 1, 1, 1, 1, 1, 1, 1, 1, 1, 1, 1, 1, 1, 1, 1, 1, 1, 1, 1, 1, 1, 1, 1, 1, 1, 1, 1, 1, 1, 1, 1, 1, 1, 1, 1, 1, 1, 1, 1, 1, 1, 1, 1, 1, 1, 1, 1, 1, 1, 1, 1, 1, 1, 1, 1, 1, 1, 1, 1, 1, 1, 1, 1, 1, 1, 1, 1, 1, 1, 1, 1, 1, 1, 1, 1, 1, 1, 1, 1, 1, 1, 1, 1, 1, 1, 1, 1, 1, 1, 1, 1, 1, 1, 1, 1, 1, 1, 1, 1, 1, 1, 1, 1, 1, 1, 1, 1, 1, 1, 1, 1, 1, 1, 1, 1, 1, 1, 1, 1, 1, 1, 1, 1, 1, 1, 1, 1, 1, 1, 1, 1, 1, 1, 1, 1, 1, 1, 1, 1, 1, 1, 1, 1, 1, 1, 1, 1, 1, 1, 1, 1, 1, 1, 1, 1, 1, 1, 1, 1, 1, 1, 1, 1, 1, 1, 1, 1, 1, 1, 1, 1, 1, 1, 1, 1, 1, 1, 1, 1, 1, 1, 1, 1, 1, 1, 1, 1, 1, 1, 1, 1, 1, 1, 1, 1, 1, 1, 1, 1, 1, 1, 1, 1, 1, 1, 1, 1, 1, 1, 1, 1, 1, 1, 1, 1, 1, 1, 1, 1, 1, 1, 1, 1, 1, 1, 1, 1, 1, 1, 1, 1, 1, 1, 1, 1, 0, 0, 0, 0, 0, 0, 0, 0, 0, 0, 0, 0, 0, 0, 0, 0, 0, 0, 0, 0, 0, 0, 0, 0, 0, 0, 0, 0, 0, 0, 0, 0, 0, 0, 0, 0, 0, 0, 0, 0, 0, 0, 0, 0, 0, 0, 0, 0, 0, 0, 0, 0, 0, 0, 0, 0, 0, 0, 0, 0, 0, 0, 0, 0, 0, 0, 0, 0, 0, 0, 0, 0, 0, 0, 0, 0, 0, 0, 0, 0, 0, 0, 0, 0, 0, 0, 0, 0, 0, 0, 0, 0, 0, 0, 0, 0, 0, 0, 0, 0, 0, 0, 0, 0, 0, 0, 0, 0, 1, 1, 1, 1, 1, 1, 1, 1, 1, 1, 1, 1, 1, 1, 1, 1, 1, 1, 1, 1, 1, 1, 1, 1, 1, 1, 1, 1, 1, 1, 1, 1, 1, 1, 1, 1, 1, 1, 1, 1, 1, 1])
_uv = me_cube_003.uv_layers.new(name='UVMap')
_uv.uv.foreach_set('vector', [0.625, 0.25, 0.625, 0.25, 0.625, 0.25, 0.625, 0.25, 0.625, 0.375, 0.625, 0.25, 0.625, 0.125, 0.625, 0.0, 0.625, 0.375, 0.625, 0.375, 0.375, 1.0, 0.5, 1.0, 0.625, 1.0, 0.625, 1.0, 0.375, 1.0, 0.25, 0.625, 0.375, 0.625, 0.375, 0.75, 0.25, 0.75, 0.375, 0.625, 0.5, 0.75, 0.375, 0.75, 0.625, 0.25, 0.625, 0.25, 0.625, 0.25, 0.625, 0.25, 0.625, 0.25, 0.625, 0.25, 0.625, 0.25, 0.625, 0.25, 0.625, 0.25, 0.625, 0.25, 0.625, 0.25, 0.625, 0.25, 0.625, 0.0, 0.625, 0.25, 0.625, 0.25, 0.625, 0.0, 0.625, 0.25, 0.625, 0.25, 0.625, 0.25, 0.625, 0.25, 0.625, 0.0, 0.625, 0.25, 0.625, 0.25, 0.625, 0.0, 0.625, 0.25, 0.625, 0.25, 0.625, 0.25, 0.625, 0.25, 0.625, 1.0, 0.625, 1.0, 0.625, 1.0, 0.625, 1.0, 0.625, 0.0, 0.625, 0.25, 0.625, 0.25, 0.625, 0.0, 0.625, 0.25, 0.625, 0.25, 0.625, 0.25, 0.625, 0.25, 0.625, 0.25, 0.625, 0.25, 0.625, 0.25, 0.625, 0.25, 0.625, 0.25, 0.625, 0.25, 0.625, 0.25, 0.625, 0.25, 0.625, 0.25, 0.625, 0.0, 0.625, 0.0, 0.625, 0.25, 0.625, 1.0, 0.625, 1.0, 0.625, 1.0, 0.625, 1.0, 0.125, 0.5, 0.125, 0.625, 0.125, 0.75, 0.125, 0.75, 0.125, 0.5, 0.625, 0.25, 0.625, 0.0, 0.625, 0.0, 0.625, 0.25, 0.125, 0.5, 0.125, 0.5, 0.125, 0.5, 0.125, 0.5, 0.375, 0.5, 0.25, 0.5, 0.125, 0.5, 0.125, 0.5, 0.375, 0.5, 0.375, 1.0, 0.625, 1.0, 0.625, 1.0, 0.375, 1.0, 0.125, 0.5, 0.125, 0.5, 0.125, 0.5, 0.125, 0.5, 0.125, 0.5, 0.125, 0.75, 0.125, 0.75, 0.125, 0.5, 0.125, 0.5, 0.125, 0.75, 0.125, 0.75, 0.125, 0.5, 0.375, 1.0, 0.625, 1.0, 0.625, 1.0, 0.375, 1.0, 0.125, 0.5, 0.125, 0.5, 0.125, 0.5, 0.125, 0.5, 0.375, 1.0, 0.625, 1.0, 0.625, 1.0, 0.375, 1.0, 0.625, 0.25, 0.625, 0.25, 0.625, 0.25, 0.625, 0.25, 0.125, 0.5, 0.125, 0.75, 0.125, 0.75, 0.125, 0.5, 0.375, 1.0, 0.625, 1.0, 0.625, 1.0, 0.375, 1.0, 0.125, 0.5, 0.125, 0.75, 0.125, 0.75, 0.125, 0.5, 0.625, 0.25, 0.625, 0.25, 0.625, 0.25, 0.625, 0.25, 0.375, 1.0, 0.625, 1.0, 0.625, 1.0, 0.375, 1.0, 0.625, 0.25, 0.625, 0.25, 0.625, 0.25, 0.625, 0.25, 0.375, 0.25, 0.625, 0.25, 0.625, 0.25, 0.375, 0.25, 0.625, 0.5, 0.375, 0.5, 0.375, 0.5, 0.625, 0.5, 0.125, 0.5, 0.125, 0.5, 0.125, 0.5, 0.125, 0.5, 0.125, 0.5, 0.125, 0.5, 0.125, 0.5, 0.125, 0.5, 0.375, 0.25, 0.625, 0.25, 0.625, 0.25, 0.375, 0.25, 0.625, 0.25, 0.625, 0.25, 0.625, 0.25, 0.625, 0.25, 0.625, 0.5, 0.375, 0.5, 0.375, 0.5, 0.625, 0.5, 0.625, 0.5, 0.125, 0.5, 0.125, 0.5, 0.125, 0.5, 0.125, 0.5, 0.625, 0.25, 0.625, 0.25, 0.625, 0.25, 0.625, 0.25, 0.625, 0.25, 0.125, 0.5, 0.125, 0.5, 0.125, 0.5, 0.125, 0.5, 0.625, 0.25, 0.625, 0.25, 0.625, 0.25, 0.625, 0.25, 0.125, 0.5, 0.125, 0.5, 0.125, 0.5, 0.125, 0.5, 0.625, 0.375, 0.625, 0.5, 0.625, 0.5, 0.625, 0.375, 0.375, 0.25, 0.625, 0.25, 0.625, 0.25, 0.375, 0.25, 0.375, 0.25, 0.625, 0.25, 0.625, 0.25, 0.375, 0.25, 0.375, 0.0, 0.625, 0.0, 0.625, 0.25, 0.375, 0.25, 0.125, 0.5, 0.125, 0.75, 0.125, 0.75, 0.125, 0.5, 0.375, 0.25, 0.625, 0.25, 0.625, 0.5, 0.375, 0.5, 0.625, 0.25, 0.375, 0.25, 0.375, 0.25, 0.625, 0.25, 0.625, 0.25, 0.375, 0.25, 0.375, 0.25, 0.625, 0.25, 0.625, 0.25, 0.375, 0.25, 0.375, 0.25, 0.625, 0.25, 0.625, 0.25, 0.375, 0.25, 0.375, 0.25, 0.625, 0.25, 0.625, 0.25, 0.375, 0.25, 0.375, 0.25, 0.625, 0.25, 0.625, 0.25, 0.375, 0.25, 0.375, 0.25, 0.625, 0.25, 0.125, 0.5, 0.125, 0.5, 0.125, 0.5, 0.125, 0.5, 0.125, 0.5, 0.125, 0.5, 0.125, 0.5, 0.125, 0.5, 0.125, 0.5, 0.125, 0.5, 0.125, 0.5, 0.125, 0.5, 0.125, 0.5, 0.125, 0.5, 0.125, 0.5, 0.125, 0.5, 0.5, 0.875, 0.625, 0.875, 0.625, 1.0, 0.5, 1.0, 0.375, 1.0, 0.375, 0.875, 0.375, 0.5, 0.125, 0.5, 0.125, 0.5, 0.375, 0.5, 0.625, 0.25, 0.625, 0.25, 0.625, 0.25, 0.625, 0.25, 0.625, 0.25, 0.625, 0.25, 0.625, 0.25, 0.625, 0.25, 0.625, 0.25, 0.625, 0.0, 0.625, 0.0, 0.625, 0.25, 0.625, 0.25, 0.625, 0.25, 0.625, 0.25, 0.625, 0.25, 0.625, 0.25, 0.625, 0.25, 0.625, 0.25, 0.625, 0.25, 0.625, 1.0, 0.625, 1.0, 0.625, 1.0, 0.625, 1.0, 0.625, 0.25, 0.625, 0.25, 0.625, 0.25, 0.625, 0.25, 0.625, 0.25, 0.625, 0.25, 0.625, 0.25, 0.625, 0.25, 0.625, 0.25, 0.625, 0.25, 0.625, 0.25, 0.625, 0.25, 0.625, 0.25, 0.625, 0.25, 0.625, 0.25, 0.625, 0.25, 0.625, 0.25, 0.625, 1.0, 0.625, 1.0, 0.625, 1.0, 0.625, 1.0, 0.625, 0.25, 0.625, 0.25, 0.625, 0.25, 0.625, 0.25, 0.625, 0.25, 0.625, 0.25, 0.625, 0.25, 0.625, 0.25, 0.625, 0.25, 0.625, 0.25, 0.625, 0.25, 0.625, 0.25, 0.25, 0.5, 0.375, 0.5, 0.375, 0.625, 0.25, 0.625, 0.125, 0.5, 0.25, 0.5, 0.25, 0.625, 0.125, 0.625, 0.125, 0.625, 0.25, 0.625, 0.25, 0.75, 0.125, 0.75, 0.375, 0.5, 0.625, 0.5, 0.625, 0.75, 0.5, 0.75, 0.375, 0.625, 0.625, 0.375, 0.625, 0.5, 0.625, 0.5, 0.625, 0.375, 0.625, 0.25, 0.625, 0.375, 0.625, 0.375, 0.625, 0.25, 0.625, 0.25, 0.625, 0.25, 0.625, 0.25, 0.625, 0.375, 0.625, 0.375, 0.625, 0.375, 0.625, 0.5, 0.625, 0.375, 0.625, 0.375, 0.625, 0.375, 0.625, 0.75, 0.625, 0.625, 0.625, 0.375, 0.625, 0.5, 0.625, 0.5, 0.625, 0.5, 0.625, 0.375, 0.625, 0.375, 0.625, 0.25, 0.625, 0.375, 0.625, 0.375, 0.625, 0.375, 0.625, 0.25, 0.625, 0.25, 0.625, 0.75, 0.625, 0.5, 0.625, 0.5, 0.625, 0.625, 0.625, 0.75, 0.625, 0.5, 0.625, 0.5, 0.625, 0.5, 0.625, 0.5, 0.625, 0.5, 0.5, 0.75, 0.625, 0.75, 0.625, 0.875, 0.5, 0.875, 0.375, 0.875, 0.375, 0.75, 0.625, 0.75, 0.625, 0.75, 0.625, 0.75, 0.625, 0.75, 0.625, 0.0, 0.625, 0.25, 0.625, 0.25, 0.625, 0.0, 0.625, 0.0, 0.625, 0.125, 0.625, 0.25, 0.625, 0.25, 0.625, 0.0, 0.625, 0.0, 0.625, 0.25, 0.625, 0.25, 0.625, 0.0, 0.625, 0.0, 0.625, 0.25, 0.625, 0.25, 0.625, 0.0, 0.625, 0.0, 0.625, 0.25, 0.625, 0.25, 0.625, 0.0, 0.625, 0.25, 0.625, 0.25, 0.625, 0.25, 0.625, 0.25, 0.625, 0.25, 0.625, 0.25, 0.625, 0.25, 0.625, 0.25, 0.625, 0.25, 0.625, 0.25, 0.625, 0.25, 0.625, 0.25, 0.625, 0.25, 0.625, 0.25, 0.625, 0.25, 0.625, 0.25, 0.625, 0.25, 0.625, 0.25, 0.625, 0.25, 0.625, 0.25, 0.625, 0.25, 0.625, 0.25, 0.625, 0.25, 0.625, 0.25, 0.625, 0.25, 0.625, 0.25, 0.625, 0.25, 0.625, 0.25, 0.625, 0.25, 0.625, 0.25, 0.625, 0.25, 0.625, 0.25, 0.625, 0.25, 0.625, 0.25, 0.625, 0.25, 0.625, 0.25, 0.625, 1.0, 0.625, 1.0, 0.625, 1.0, 0.625, 1.0, 0.625, 0.25, 0.625, 0.25, 0.625, 0.25, 0.625, 0.25, 0.625, 0.25, 0.625, 0.25, 0.625, 0.25, 0.625, 0.25, 0.625, 0.75, 0.625, 0.625, 0.625, 0.75, 0.625, 0.25, 0.625, 0.25, 0.625, 0.25, 0.625, 0.25, 0.625, 0.5, 0.625, 0.5, 0.625, 0.5, 0.625, 0.25, 0.625, 0.25, 0.625, 0.25, 0.625, 0.25, 0.625, 0.5, 0.625, 0.375, 0.625, 0.375, 0.625, 0.5, 0.625, 0.375, 0.625, 0.25, 0.625, 0.25, 0.625, 0.375, 0.625, 0.25, 0.625, 0.25, 0.625, 0.25, 0.625, 0.25, 0.625, 1.0, 0.625, 1.0, 0.625, 1.0, 0.625, 1.0, 0.625, 0.25, 0.625, 0.25, 0.625, 0.25, 0.625, 0.25, 0.625, 0.25, 0.625, 0.25, 0.625, 0.25, 0.625, 0.25, 0.625, 1.0, 0.625, 1.0, 0.625, 1.0, 0.625, 1.0, 0.625, 0.25, 0.625, 0.0, 0.625, 0.0, 0.625, 0.25, 0.625, 1.0, 0.625, 1.0, 0.625, 1.0, 0.625, 1.0, 0.625, 1.0, 0.625, 0.25, 0.625, 0.25, 0.625, 0.25, 0.625, 0.25, 0.625, 0.25, 0.625, 0.25, 0.625, 0.25, 0.625, 0.25, 0.375, 1.0, 0.375, 1.0, 0.625, 1.0, 0.625, 1.0, 0.5, 1.0, 0.375, 0.625, 0.375, 0.75, 0.5, 0.75, 0.625, 0.25, 0.625, 0.25, 0.625, 0.25, 0.625, 0.25, 0.625, 0.25, 0.625, 0.25, 0.625, 0.25, 0.625, 0.25, 0.625, 0.25, 0.625, 0.25, 0.625, 0.25, 0.625, 0.25, 0.625, 0.0, 0.625, 0.0, 0.625, 0.25, 0.625, 0.25, 0.625, 0.25, 0.625, 0.25, 0.625, 0.25, 0.625, 0.25, 0.625, 0.0, 0.625, 0.0, 0.625, 0.25, 0.625, 0.25, 0.625, 0.25, 0.625, 0.25, 0.625, 0.25, 0.625, 0.25, 0.625, 1.0, 0.625, 1.0, 0.625, 1.0, 0.625, 1.0, 0.625, 0.0, 0.625, 0.0, 0.625, 0.25, 0.625, 0.25, 0.625, 0.25, 0.625, 0.25, 0.625, 0.25, 0.625, 0.25, 0.625, 0.25, 0.625, 0.25, 0.625, 0.25, 0.625, 0.25, 0.625, 0.25, 0.625, 0.25, 0.625, 0.25, 0.625, 0.25, 0.625, 0.25, 0.625, 0.25, 0.625, 0.0, 0.625, 0.0, 0.625, 1.0, 0.625, 1.0, 0.625, 1.0, 0.625, 1.0, 0.125, 0.5, 0.125, 0.5, 0.125, 0.75, 0.125, 0.75, 0.125, 0.625, 0.625, 0.25, 0.625, 0.25, 0.625, 0.0, 0.625, 0.0, 0.125, 0.5, 0.125, 0.5, 0.125, 0.5, 0.125, 0.5, 0.375, 1.0, 0.375, 1.0, 0.625, 1.0, 0.625, 1.0, 0.125, 0.5, 0.125, 0.5, 0.125, 0.5, 0.125, 0.5, 0.125, 0.5, 0.125, 0.5, 0.125, 0.75, 0.125, 0.75, 0.125, 0.5, 0.125, 0.5, 0.125, 0.75, 0.125, 0.75, 0.375, 1.0, 0.375, 1.0, 0.625, 1.0, 0.625, 1.0, 0.125, 0.5, 0.125, 0.5, 0.125, 0.5, 0.125, 0.5, 0.375, 1.0, 0.375, 1.0, 0.625, 1.0, 0.625, 1.0, 0.625, 0.25, 0.625, 0.25, 0.625, 0.25, 0.625, 0.25, 0.125, 0.5, 0.125, 0.5, 0.125, 0.75, 0.125, 0.75, 0.375, 1.0, 0.375, 1.0, 0.625, 1.0, 0.625, 1.0, 0.125, 0.5, 0.125, 0.5, 0.125, 0.75, 0.125, 0.75, 0.625, 0.25, 0.625, 0.25, 0.625, 0.25, 0.625, 0.25, 0.375, 1.0, 0.375, 1.0, 0.625, 1.0, 0.625, 1.0, 0.625, 0.25, 0.625, 0.25, 0.625, 0.25, 0.625, 0.25, 0.375, 0.25, 0.375, 0.25, 0.625, 0.25, 0.625, 0.25, 0.625, 0.5, 0.625, 0.5, 0.375, 0.5, 0.375, 0.5, 0.125, 0.5, 0.125, 0.5, 0.125, 0.5, 0.125, 0.5, 0.125, 0.5, 0.125, 0.5, 0.125, 0.5, 0.125, 0.5, 0.375, 0.25, 0.375, 0.25, 0.625, 0.25, 0.625, 0.25, 0.625, 0.25, 0.625, 0.25, 0.625, 0.25, 0.625, 0.25, 0.625, 0.5, 0.625, 0.5, 0.625, 0.5, 0.375, 0.5, 0.375, 0.5, 0.125, 0.5, 0.125, 0.5, 0.125, 0.5, 0.125, 0.5, 0.625, 0.25, 0.625, 0.25, 0.625, 0.25, 0.625, 0.25, 0.625, 0.25, 0.125, 0.5, 0.125, 0.5, 0.125, 0.5, 0.125, 0.5, 0.625, 0.25, 0.625, 0.25, 0.625, 0.25, 0.625, 0.25, 0.125, 0.5, 0.125, 0.5, 0.125, 0.5, 0.125, 0.5, 0.625, 0.375, 0.625, 0.375, 0.625, 0.5, 0.625, 0.5, 0.375, 0.25, 0.375, 0.25, 0.625, 0.25, 0.625, 0.25, 0.375, 0.25, 0.375, 0.25, 0.625, 0.25, 0.625, 0.25, 0.375, 0.0, 0.375, 0.25, 0.625, 0.25, 0.625, 0.0, 0.125, 0.5, 0.125, 0.5, 0.125, 0.75, 0.125, 0.75, 0.625, 0.25, 0.625, 0.25, 0.375, 0.25, 0.375, 0.25, 0.625, 0.25, 0.625, 0.25, 0.375, 0.25, 0.375, 0.25, 0.625, 0.25, 0.625, 0.25, 0.375, 0.25, 0.375, 0.25, 0.625, 0.25, 0.625, 0.25, 0.375, 0.25, 0.375, 0.25, 0.625, 0.25, 0.625, 0.25, 0.375, 0.25, 0.375, 0.25, 0.625, 0.25, 0.625, 0.25, 0.375, 0.25, 0.375, 0.25, 0.125, 0.5, 0.125, 0.5, 0.125, 0.5, 0.125, 0.5, 0.125, 0.5, 0.125, 0.5, 0.125, 0.5, 0.125, 0.5, 0.125, 0.5, 0.125, 0.5, 0.125, 0.5, 0.125, 0.5, 0.125, 0.5, 0.125, 0.5, 0.125, 0.5, 0.125, 0.5, 0.625, 0.25, 0.625, 0.25, 0.625, 0.25, 0.625, 0.25, 0.625, 0.25, 0.625, 0.25, 0.625, 0.25, 0.625, 0.25, 0.625, 0.25, 0.625, 0.25, 0.625, 0.0, 0.625, 0.0, 0.625, 0.25, 0.625, 0.25, 0.625, 0.25, 0.625, 0.25, 0.625, 0.25, 0.625, 0.25, 0.625, 0.25, 0.625, 0.25, 0.625, 1.0, 0.625, 1.0, 0.625, 1.0, 0.625, 1.0, 0.625, 0.25, 0.625, 0.25, 0.625, 0.25, 0.625, 0.25, 0.625, 0.25, 0.625, 0.25, 0.625, 0.25, 0.625, 0.25, 0.625, 0.25, 0.625, 0.25, 0.625, 0.25, 0.625, 0.25, 0.625, 0.25, 0.625, 1.0, 0.625, 1.0, 0.625, 1.0, 0.625, 1.0, 0.625, 0.25, 0.625, 0.25, 0.625, 0.25, 0.625, 0.25, 0.625, 0.25, 0.625, 0.25, 0.625, 0.25, 0.625, 0.25, 0.625, 0.25, 0.625, 0.25, 0.625, 0.25, 0.625, 0.25, 0.375, 0.5, 0.375, 0.625, 0.5, 0.75, 0.625, 0.75, 0.625, 0.5, 0.625, 0.75, 0.625, 0.75, 0.625, 0.625, 0.625, 0.5, 0.625, 0.5, 0.625, 0.5, 0.625, 0.5, 0.625, 0.5, 0.625, 0.5, 0.625, 0.5, 0.625, 0.0, 0.625, 0.0, 0.625, 0.25, 0.625, 0.25, 0.625, 0.0, 0.625, 0.0, 0.625, 0.25, 0.625, 0.25, 0.625, 0.125, 0.625, 0.0, 0.625, 0.0, 0.625, 0.25, 0.625, 0.25, 0.625, 0.0, 0.625, 0.0, 0.625, 0.25, 0.625, 0.25, 0.625, 0.0, 0.625, 0.0, 0.625, 0.25, 0.625, 0.25, 0.625, 0.25, 0.625, 0.25, 0.625, 0.25, 0.625, 0.25, 0.625, 0.25, 0.625, 0.25, 0.625, 0.25, 0.625, 0.25, 0.625, 0.25, 0.625, 0.25, 0.625, 0.25, 0.625, 0.25, 0.625, 0.25, 0.625, 0.25, 0.625, 0.25, 0.625, 0.25, 0.625, 0.25, 0.625, 0.25, 0.625, 0.25, 0.625, 0.25, 0.625, 0.25, 0.625, 0.25, 0.625, 0.25, 0.625, 0.25, 0.625, 0.25, 0.625, 0.25, 0.625, 0.25, 0.625, 0.25, 0.625, 0.25, 0.625, 0.25, 0.625, 0.25, 0.625, 0.25, 0.625, 0.25, 0.625, 0.25, 0.625, 0.25, 0.625, 0.25, 0.625, 1.0, 0.625, 1.0, 0.625, 1.0, 0.625, 1.0, 0.625, 0.25, 0.625, 0.25, 0.625, 0.25, 0.625, 0.25, 0.625, 0.25, 0.625, 0.25, 0.625, 0.25, 0.625, 0.25, 0.625, 0.75, 0.625, 0.75, 0.625, 0.625, 0.625, 0.25, 0.625, 0.25, 0.625, 0.25, 0.625, 0.25, 0.625, 0.5, 0.625, 0.5, 0.625, 0.5, 0.625, 0.25, 0.625, 0.25, 0.625, 0.25, 0.625, 0.25, 0.625, 0.25, 0.625, 0.25, 0.625, 0.25, 0.625, 0.25, 0.625, 1.0, 0.625, 1.0, 0.625, 1.0, 0.625, 1.0, 0.625, 0.25, 0.625, 0.25, 0.625, 0.25, 0.625, 0.25, 0.625, 0.25, 0.625, 0.25, 0.625, 0.25, 0.625, 0.25, 0.625, 1.0, 0.625, 1.0, 0.625, 1.0, 0.625, 1.0, 0.625, 0.25, 0.625, 0.25, 0.625, 0.0, 0.625, 0.0, 0.625, 1.0, 0.625, 1.0, 0.625, 1.0, 0.625, 1.0, 0.625, 1.0, 0.625, 0.25, 0.625, 0.25, 0.625, 0.25, 0.625, 0.25, 0.625, 0.75, 0.625, 0.375, 0.625, 0.375, 0.625, 0.75, 0.625, 0.375, 0.625, 0.375, 0.625, 0.25, 0.625, 0.5, 0.625, 0.5, 0.625, 0.375, 0.625, 0.875, 0.625, 0.75, 0.625, 0.75, 0.625, 0.75, 0.625, 0.875, 0.625, 0.875, 0.625, 1.0, 0.625, 0.875, 0.625, 0.875, 0.625, 0.875, 0.625, 1.0, 0.625, 1.0, 0.625, 0.75, 0.625, 0.75, 0.625, 0.75, 0.625, 0.75, 0.625, 0.75, 0.625, 0.75, 0.625, 0.75, 0.625, 0.75, 0.625, 0.75, 0.625, 0.75, 0.625, 0.75, 0.625, 0.75, 0.625, 1.0, 0.625, 0.875, 0.625, 0.875, 0.625, 1.0, 0.625, 0.375, 0.625, 0.0, 0.625, 0.0, 0.625, 0.375, 0.625, 0.875, 0.625, 0.75, 0.625, 0.75, 0.625, 0.875, 0.625, 0.25, 0.625, 0.25, 0.625, 0.25, 0.625, 0.25, 0.625, 0.25, 0.625, 0.25, 0.625, 0.25, 0.625, 0.25, 0.625, 0.25, 0.625, 0.25, 0.625, 0.25, 0.625, 0.25, 0.625, 0.25, 0.625, 0.25, 0.625, 0.25, 0.625, 0.25, 0.625, 0.25, 0.625, 0.25, 0.625, 0.25, 0.625, 0.25, 0.625, 0.25, 0.625, 0.25, 0.625, 0.25, 0.625, 0.25, 0.625, 0.25, 0.625, 0.25, 0.625, 0.25, 0.625, 0.25, 0.625, 0.25, 0.625, 0.25, 0.625, 0.25, 0.625, 0.25, 0.625, 0.25, 0.625, 0.25, 0.625, 0.25, 0.625, 0.25, 0.625, 0.25, 0.625, 0.25, 0.625, 0.25, 0.625, 0.25, 0.625, 0.25, 0.625, 0.25, 0.625, 0.25, 0.625, 0.25, 0.625, 0.25, 0.625, 0.25, 0.625, 0.25, 0.625, 0.25, 0.625, 0.25, 0.625, 0.25, 0.625, 0.25, 0.625, 0.25, 0.625, 0.25, 0.625, 0.25, 0.625, 0.25, 0.625, 0.25, 0.625, 0.25, 0.625, 0.25, 0.625, 0.25, 0.625, 0.25, 0.625, 0.25, 0.625, 0.25, 0.625, 0.25, 0.625, 0.25, 0.625, 0.5, 0.625, 0.5, 0.625, 0.5, 0.625, 0.5, 0.625, 0.25, 0.625, 0.25, 0.625, 0.25, 0.625, 0.25, 0.625, 0.25, 0.625, 0.25, 0.625, 0.25, 0.625, 0.25, 0.625, 0.25, 0.625, 0.25, 0.625, 0.25, 0.625, 0.25, 0.625, 0.25, 0.625, 0.25, 0.625, 0.25, 0.625, 0.25, 0.625, 0.25, 0.625, 0.25, 0.625, 0.25, 0.625, 0.25, 0.625, 0.25, 0.625, 0.25, 0.625, 0.25, 0.625, 0.25, 0.625, 0.25, 0.625, 0.25, 0.625, 0.25, 0.625, 0.25, 0.625, 0.25, 0.625, 0.25, 0.625, 0.25, 0.625, 0.25, 0.625, 0.25, 0.625, 0.25, 0.625, 0.25, 0.625, 0.25, 0.625, 0.25, 0.625, 0.25, 0.625, 0.25, 0.625, 0.25, 0.625, 0.25, 0.625, 0.25, 0.625, 0.25, 0.625, 0.25, 0.625, 0.25, 0.625, 0.25, 0.625, 0.25, 0.625, 0.25, 0.625, 0.25, 0.625, 0.25, 0.625, 0.25, 0.625, 0.25, 0.625, 0.25, 0.625, 0.25, 0.625, 0.25, 0.625, 0.25, 0.625, 0.25, 0.625, 0.25, 0.625, 0.25, 0.625, 0.25, 0.625, 0.25, 0.625, 0.25, 0.625, 0.25, 0.625, 0.25, 0.625, 0.25, 0.625, 0.25, 0.625, 0.25, 0.625, 0.25, 0.625, 0.25, 0.625, 0.25, 0.625, 0.25, 0.625, 0.25, 0.625, 0.25, 0.625, 0.25, 0.625, 0.25, 0.625, 0.25, 0.625, 0.25, 0.625, 0.25, 0.625, 0.25, 0.625, 0.25, 0.625, 0.25, 0.625, 0.25, 0.625, 0.25, 0.625, 0.25, 0.625, 0.25, 0.625, 0.25, 0.625, 0.25, 0.625, 0.25, 0.625, 0.25, 0.625, 0.25, 0.625, 0.25, 0.625, 0.25, 0.625, 0.25, 0.625, 0.25, 0.625, 0.25, 0.625, 0.25, 0.625, 0.25, 0.625, 0.25, 0.625, 0.25, 0.625, 0.25, 0.625, 0.25, 0.625, 0.25, 0.625, 0.25, 0.625, 0.25, 0.625, 0.25, 0.625, 0.25, 0.625, 0.25, 0.625, 0.25, 0.625, 0.25, 0.625, 0.25, 0.625, 0.25, 0.625, 0.25, 0.625, 0.25, 0.625, 0.25, 0.625, 0.25, 0.625, 0.25, 0.625, 0.25, 0.625, 0.25, 0.625, 0.25, 0.625, 0.25, 0.625, 0.25, 0.625, 0.25, 0.625, 0.25, 0.625, 0.25, 0.625, 0.25, 0.625, 0.25, 0.625, 0.25, 0.625, 0.25, 0.625, 0.25, 0.625, 0.25, 0.625, 0.25, 0.625, 0.25, 0.625, 0.25, 0.625, 0.25, 0.625, 0.25, 0.625, 0.25, 0.625, 0.25, 0.625, 0.25, 0.625, 0.25, 0.625, 0.25, 0.625, 0.5, 0.625, 0.5, 0.625, 0.5, 0.625, 0.5, 0.625, 0.5, 0.625, 0.5, 0.625, 0.5, 0.625, 0.5, 0.625, 0.5, 0.625, 0.5, 0.625, 0.5, 0.625, 0.5, 0.625, 0.25, 0.625, 0.25, 0.625, 0.25, 0.625, 0.25, 0.625, 0.5, 0.625, 0.5, 0.625, 0.5, 0.625, 0.5, 0.625, 0.25, 0.625, 0.25, 0.625, 0.25, 0.625, 0.25, 0.625, 0.5, 0.625, 0.5, 0.625, 0.5, 0.625, 0.5, 0.625, 0.25, 0.625, 0.25, 0.625, 0.25, 0.625, 0.25, 0.625, 0.25, 0.625, 0.25, 0.625, 0.25, 0.625, 0.25, 0.625, 0.25, 0.625, 0.25, 0.625, 0.25, 0.625, 0.25, 0.625, 0.25, 0.625, 0.25, 0.625, 0.25, 0.625, 0.25, 0.625, 0.25, 0.625, 0.25, 0.625, 0.25, 0.625, 0.25, 0.625, 0.25, 0.625, 0.25, 0.625, 0.25, 0.625, 0.25, 0.625, 0.25, 0.625, 0.25, 0.625, 0.25, 0.625, 0.25, 0.625, 0.25, 0.625, 0.25, 0.625, 0.25, 0.625, 0.25, 0.625, 0.25, 0.625, 0.25, 0.625, 0.25, 0.625, 0.25, 0.625, 0.25, 0.625, 0.25, 0.625, 0.25, 0.625, 0.25, 0.625, 0.25, 0.625, 0.25, 0.625, 0.25, 0.625, 0.25, 0.625, 0.25, 0.625, 0.25, 0.625, 0.25, 0.625, 0.25, 0.625, 0.25, 0.625, 0.25, 0.625, 0.25, 0.625, 0.25, 0.625, 0.25, 0.625, 0.25, 0.625, 0.25, 0.625, 0.25, 0.625, 0.25, 0.625, 0.25, 0.625, 0.25, 0.625, 0.25, 0.625, 0.25, 0.625, 0.25, 0.625, 0.25, 0.625, 0.25, 0.625, 0.25, 0.625, 0.25, 0.625, 0.25, 0.625, 0.25, 0.625, 0.25, 0.625, 0.25, 0.625, 0.25, 0.625, 0.25, 0.625, 0.25, 0.625, 0.25, 0.625, 0.25, 0.625, 0.25, 0.625, 0.25, 0.625, 0.25, 0.625, 0.25, 0.625, 0.25, 0.625, 0.25, 0.625, 0.25, 0.625, 0.25, 0.625, 0.25, 0.625, 0.25, 0.625, 0.25, 0.625, 0.25, 0.625, 0.25, 0.625, 0.25, 0.625, 0.25, 0.625, 0.25, 0.625, 0.25, 0.625, 0.25, 0.625, 0.25, 0.625, 0.25, 0.625, 0.25, 0.625, 0.25, 0.625, 0.25, 0.625, 0.25, 0.625, 0.25, 0.625, 0.25, 0.625, 0.25, 0.625, 0.25, 0.625, 0.25, 0.625, 0.25, 0.625, 0.25, 0.625, 0.25, 0.625, 0.25, 0.625, 0.25, 0.625, 0.25, 0.625, 0.25, 0.625, 0.25, 0.625, 0.25, 0.625, 0.25, 0.625, 0.25, 0.625, 0.25, 0.625, 0.25, 0.625, 0.25, 0.625, 0.25, 0.625, 0.25, 0.625, 0.25, 0.625, 0.25, 0.625, 0.25, 0.625, 0.25, 0.625, 0.25, 0.625, 0.25, 0.625, 0.25, 0.625, 0.25, 0.625, 0.25, 0.625, 0.25, 0.625, 0.25, 0.625, 0.25, 0.625, 0.25, 0.625, 0.25, 0.625, 0.25, 0.625, 0.25, 0.625, 0.25, 0.625, 0.25, 0.625, 0.25, 0.625, 0.25, 0.625, 0.25, 0.625, 0.25, 0.625, 0.25, 0.625, 0.25, 0.625, 0.25, 0.625, 0.25, 0.625, 0.25, 0.625, 0.25, 0.625, 0.25, 0.625, 0.25, 0.625, 0.25, 0.625, 0.25, 0.625, 0.25, 0.625, 0.25, 0.625, 0.25, 0.625, 0.25, 0.625, 0.25, 0.625, 0.25, 0.625, 0.25, 0.625, 0.25, 0.625, 0.25, 0.625, 0.25, 0.625, 0.25, 0.625, 0.25, 0.625, 0.25, 0.625, 0.25, 0.625, 0.25, 0.625, 0.25, 0.625, 0.25, 0.625, 0.25, 0.625, 0.25, 0.625, 0.25, 0.625, 0.25, 0.625, 0.25, 0.625, 0.25, 0.625, 0.25, 0.625, 0.25, 0.625, 0.25, 0.625, 0.25, 0.625, 0.25, 0.625, 0.25, 0.625, 0.25, 0.625, 0.25, 0.625, 0.25, 0.625, 0.25, 0.625, 0.25, 0.625, 0.25, 0.625, 0.25, 0.625, 0.25, 0.625, 0.25, 0.625, 0.25, 0.625, 0.25, 0.625, 0.25, 0.625, 0.25, 0.625, 0.25, 0.625, 0.25, 0.625, 0.25, 0.625, 0.25, 0.625, 0.25, 0.625, 0.25, 0.625, 0.25, 0.625, 0.25, 0.625, 0.25, 0.625, 0.25, 0.625, 0.25, 0.625, 0.25, 0.625, 0.25, 0.625, 0.25, 0.625, 0.25, 0.625, 0.25, 0.625, 0.25, 0.625, 0.25, 0.625, 0.25, 0.625, 0.25, 0.625, 0.25, 0.625, 0.25, 0.625, 0.25, 0.625, 0.25, 0.625, 0.25, 0.625, 0.25, 0.625, 0.25, 0.625, 0.25, 0.625, 0.25, 0.625, 0.375, 0.625, 0.375, 0.625, 0.25, 0.625, 0.5, 0.625, 0.25, 0.625, 0.25, 0.625, 0.5, 0.625, 0.375, 0.625, 0.5, 0.625, 0.5, 0.625, 0.375, 0.625, 0.5, 0.625, 0.5, 0.625, 0.5, 0.625, 0.5, 0.625, 0.25, 0.625, 0.375, 0.625, 0.375, 0.625, 0.25, 0.375, 0.0, 0.625, 0.0, 0.625, 0.25, 0.375, 0.25, 0.375, 0.25, 0.625, 0.25, 0.625, 0.5, 0.375, 0.5, 0.375, 0.5, 0.625, 0.5, 0.625, 0.75, 0.375, 0.75, 0.375, 0.75, 0.625, 0.75, 0.625, 1.0, 0.375, 1.0, 0.125, 0.5, 0.375, 0.5, 0.375, 0.75, 0.125, 0.75, 0.625, 0.5, 0.875, 0.5, 0.875, 0.75, 0.625, 0.75, 1.0, 0.5, 1.0, 1.0, 0.9688, 1.0, 0.9688, 0.5, 0.9688, 0.5, 0.9688, 1.0, 0.9375, 1.0, 0.9375, 0.5, 0.9375, 0.5, 0.9375, 1.0, 0.9062, 1.0, 0.9062, 0.5, 0.9062, 0.5, 0.9062, 1.0, 0.875, 1.0, 0.875, 0.5, 0.875, 0.5, 0.875, 1.0, 0.8438, 1.0, 0.8438, 0.5, 0.8438, 0.5, 0.8438, 1.0, 0.8125, 1.0, 0.8125, 0.5, 0.8125, 0.5, 0.8125, 1.0, 0.7812, 1.0, 0.7812, 0.5, 0.7812, 0.5, 0.7812, 1.0, 0.75, 1.0, 0.75, 0.5, 0.75, 0.5, 0.75, 1.0, 0.7188, 1.0, 0.7188, 0.5, 0.7188, 0.5, 0.7188, 1.0, 0.6875, 1.0, 0.6875, 0.5, 0.6875, 0.5, 0.6875, 1.0, 0.6562, 1.0, 0.6562, 0.5, 0.6562, 0.5, 0.6562, 1.0, 0.625, 1.0, 0.625, 0.5, 0.625, 0.5, 0.625, 1.0, 0.5938, 1.0, 0.5938, 0.5, 0.5938, 0.5, 0.5938, 1.0, 0.5625, 1.0, 0.5625, 0.5, 0.5625, 0.5, 0.5625, 1.0, 0.5312, 1.0, 0.5312, 0.5, 0.5312, 0.5, 0.5312, 1.0, 0.5, 1.0, 0.5, 0.5, 0.5, 0.5, 0.5, 1.0, 0.4688, 1.0, 0.4688, 0.5, 0.4688, 0.5, 0.4688, 1.0, 0.4375, 1.0, 0.4375, 0.5, 0.4375, 0.5, 0.4375, 1.0, 0.4062, 1.0, 0.4062, 0.5, 0.4062, 0.5, 0.4062, 1.0, 0.375, 1.0, 0.375, 0.5, 0.375, 0.5, 0.375, 1.0, 0.3438, 1.0, 0.3438, 0.5, 0.3438, 0.5, 0.3438, 1.0, 0.3125, 1.0, 0.3125, 0.5, 0.3125, 0.5, 0.3125, 1.0, 0.2812, 1.0, 0.2812, 0.5, 0.2812, 0.5, 0.2812, 1.0, 0.25, 1.0, 0.25, 0.5, 0.25, 0.5, 0.25, 1.0, 0.2188, 1.0, 0.2188, 0.5, 0.2188, 0.5, 0.2188, 1.0, 0.1875, 1.0, 0.1875, 0.5, 0.1875, 0.5, 0.1875, 1.0, 0.1562, 1.0, 0.1562, 0.5, 0.1562, 0.5, 0.1562, 1.0, 0.125, 1.0, 0.125, 0.5, 0.125, 0.5, 0.125, 1.0, 0.09375, 1.0, 0.09375, 0.5, 0.09375, 0.5, 0.09375, 1.0, 0.0625, 1.0, 0.0625, 0.5, 0.2968, 0.4854, 0.25, 0.49, 0.2032, 0.4854, 0.1582, 0.4717, 0.1167, 0.4496, 0.08029, 0.4197, 0.05045, 0.3833, 0.02827, 0.3418, 0.01461, 0.2968, 0.01, 0.25, 0.01461, 0.2032, 0.02827, 0.1582, 0.05045, 0.1167, 0.08029, 0.08029, 0.1167, 0.05045, 0.1582, 0.02827, 0.2032, 0.01461, 0.25, 0.01, 0.2968, 0.01461, 0.3418, 0.02827, 0.3833, 0.05045, 0.4197, 0.08029, 0.4496, 0.1167, 0.4717, 0.1582, 0.4854, 0.2032, 0.49, 0.25, 0.4854, 0.2968, 0.4717, 0.3418, 0.4496, 0.3833, 0.4197, 0.4197, 0.3833, 0.4496, 0.3418, 0.4717, 0.0625, 0.5, 0.0625, 1.0, 0.03125, 1.0, 0.03125, 0.5, 0.03125, 0.5, 0.03125, 1.0, 0.0, 1.0, 0.0, 0.5, 0.75, 0.49, 0.7968, 0.4854, 0.8418, 0.4717, 0.8833, 0.4496, 0.9197, 0.4197, 0.9496, 0.3833, 0.9717, 0.3418, 0.9854, 0.2968, 0.99, 0.25, 0.9854, 0.2032, 0.9717, 0.1582, 0.9496, 0.1167, 0.9197, 0.08029, 0.8833, 0.05045, 0.8418, 0.02827, 0.7968, 0.01461, 0.75, 0.01, 0.7032, 0.01461, 0.6582, 0.02827, 0.6167, 0.05045, 0.5803, 0.08029, 0.5504, 0.1167, 0.5283, 0.1582, 0.5146, 0.2032, 0.51, 0.25, 0.5146, 0.2968, 0.5283, 0.3418, 0.5504, 0.3833, 0.5803, 0.4197, 0.6167, 0.4496, 0.6582, 0.4717, 0.7032, 0.4854, 1.0, 0.5, 1.0, 1.0, 0.9688, 1.0, 0.9688, 0.5, 1.0, 0.5, 1.0, 1.0, 0.9688, 1.0, 0.9688, 0.5, 0.9688, 0.5, 0.9688, 1.0, 0.9375, 1.0, 0.9375, 0.5, 0.9688, 0.5, 0.9688, 1.0, 0.9375, 1.0, 0.9375, 0.5, 0.9375, 0.5, 0.9375, 1.0, 0.9062, 1.0, 0.9062, 0.5, 0.9375, 0.5, 0.9375, 1.0, 0.9062, 1.0, 0.9062, 0.5, 0.9062, 0.5, 0.9062, 1.0, 0.875, 1.0, 0.875, 0.5, 0.9062, 0.5, 0.9062, 1.0, 0.875, 1.0, 0.875, 0.5, 0.875, 0.5, 0.875, 1.0, 0.8438, 1.0, 0.8438, 0.5, 0.875, 0.5, 0.875, 1.0, 0.8438, 1.0, 0.8438, 0.5, 0.8438, 0.5, 0.8438, 1.0, 0.8125, 1.0, 0.8125, 0.5, 0.8125, 0.5, 0.8125, 1.0, 0.7812, 1.0, 0.7812, 0.5, 0.8438, 0.5, 0.8438, 1.0, 0.8125, 1.0, 0.8125, 0.5, 0.7812, 0.5, 0.7812, 1.0, 0.75, 1.0, 0.75, 0.5, 0.8125, 0.5, 0.8125, 1.0, 0.7812, 1.0, 0.7812, 0.5, 0.75, 0.5, 0.75, 1.0, 0.7188, 1.0, 0.7188, 0.5, 0.7188, 0.5, 0.7188, 1.0, 0.6875, 1.0, 0.6875, 0.5, 0.7812, 0.5, 0.7812, 1.0, 0.75, 1.0, 0.75, 0.5, 0.6875, 0.5, 0.6875, 1.0, 0.6562, 1.0, 0.6562, 0.5, 0.75, 0.5, 0.75, 1.0, 0.7188, 1.0, 0.7188, 0.5, 0.6562, 0.5, 0.6562, 1.0, 0.625, 1.0, 0.625, 0.5, 0.625, 0.5, 0.625, 1.0, 0.5938, 1.0, 0.5938, 0.5, 0.7188, 0.5, 0.7188, 1.0, 0.6875, 1.0, 0.6875, 0.5, 0.5938, 0.5, 0.5938, 1.0, 0.5625, 1.0, 0.5625, 0.5, 0.6875, 0.5, 0.6875, 1.0, 0.6562, 1.0, 0.6562, 0.5, 0.5625, 0.5, 0.5625, 1.0, 0.5312, 1.0, 0.5312, 0.5, 0.5312, 0.5, 0.5312, 1.0, 0.5, 1.0, 0.5, 0.5, 0.6562, 0.5, 0.6562, 1.0, 0.625, 1.0, 0.625, 0.5, 0.5, 0.5, 0.5, 1.0, 0.4688, 1.0, 0.4688, 0.5, 0.625, 0.5, 0.625, 1.0, 0.5938, 1.0, 0.5938, 0.5, 0.4688, 0.5, 0.4688, 1.0, 0.4375, 1.0, 0.4375, 0.5, 0.4375, 0.5, 0.4375, 1.0, 0.4062, 1.0, 0.4062, 0.5, 0.5938, 0.5, 0.5938, 1.0, 0.5625, 1.0, 0.5625, 0.5, 0.4062, 0.5, 0.4062, 1.0, 0.375, 1.0, 0.375, 0.5, 0.5625, 0.5, 0.5625, 1.0, 0.5312, 1.0, 0.5312, 0.5, 0.375, 0.5, 0.375, 1.0, 0.3438, 1.0, 0.3438, 0.5, 0.3438, 0.5, 0.3438, 1.0, 0.3125, 1.0, 0.3125, 0.5, 0.5312, 0.5, 0.5312, 1.0, 0.5, 1.0, 0.5, 0.5, 0.3125, 0.5, 0.3125, 1.0, 0.2812, 1.0, 0.2812, 0.5, 0.5, 0.5, 0.5, 1.0, 0.4688, 1.0, 0.4688, 0.5, 0.2812, 0.5, 0.2812, 1.0, 0.25, 1.0, 0.25, 0.5, 0.25, 0.5, 0.25, 1.0, 0.2188, 1.0, 0.2188, 0.5, 0.4688, 0.5, 0.4688, 1.0, 0.4375, 1.0, 0.4375, 0.5, 0.2188, 0.5, 0.2188, 1.0, 0.1875, 1.0, 0.1875, 0.5, 0.4375, 0.5, 0.4375, 1.0, 0.4062, 1.0, 0.4062, 0.5, 0.1875, 0.5, 0.1875, 1.0, 0.1562, 1.0, 0.1562, 0.5, 0.1562, 0.5, 0.1562, 1.0, 0.125, 1.0, 0.125, 0.5, 0.4062, 0.5, 0.4062, 1.0, 0.375, 1.0, 0.375, 0.5, 0.125, 0.5, 0.125, 1.0, 0.09375, 1.0, 0.09375, 0.5, 0.375, 0.5, 0.375, 1.0, 0.3438, 1.0, 0.3438, 0.5, 0.09375, 0.5, 0.09375, 1.0, 0.0625, 1.0, 0.0625, 0.5, 0.2968, 0.4854, 0.25, 0.49, 0.2032, 0.4854, 0.1582, 0.4717, 0.1167, 0.4496, 0.08029, 0.4197, 0.05045, 0.3833, 0.02827, 0.3418, 0.01461, 0.2968, 0.01, 0.25, 0.01461, 0.2032, 0.02827, 0.1582, 0.05045, 0.1167, 0.08029, 0.08029, 0.1167, 0.05045, 0.1582, 0.02827, 0.2032, 0.01461, 0.25, 0.01, 0.2968, 0.01461, 0.3418, 0.02827, 0.3833, 0.05045, 0.4197, 0.08029, 0.4496, 0.1167, 0.4717, 0.1582, 0.4854, 0.2032, 0.49, 0.25, 0.4854, 0.2968, 0.4717, 0.3418, 0.4496, 0.3833, 0.4197, 0.4197, 0.3833, 0.4496, 0.3418, 0.4717, 0.0625, 0.5, 0.0625, 1.0, 0.03125, 1.0, 0.03125, 0.5, 0.03125, 0.5, 0.03125, 1.0, 0.0, 1.0, 0.0, 0.5, 0.75, 0.49, 0.7968, 0.4854, 0.8418, 0.4717, 0.8833, 0.4496, 0.9197, 0.4197, 0.9496, 0.3833, 0.9717, 0.3418, 0.9854, 0.2968, 0.99, 0.25, 0.9854, 0.2032, 0.9717, 0.1582, 0.9496, 0.1167, 0.9197, 0.08029, 0.8833, 0.05045, 0.8418, 0.02827, 0.7968, 0.01461, 0.75, 0.01, 0.7032, 0.01461, 0.6582, 0.02827, 0.6167, 0.05045, 0.5803, 0.08029, 0.5504, 0.1167, 0.5283, 0.1582, 0.5146, 0.2032, 0.51, 0.25, 0.5146, 0.2968, 0.5283, 0.3418, 0.5504, 0.3833, 0.5803, 0.4197, 0.6167, 0.4496, 0.6582, 0.4717, 0.7032, 0.4854, 0.3438, 0.5, 0.3438, 1.0, 0.3125, 1.0, 0.3125, 0.5, 0.3125, 0.5, 0.3125, 1.0, 0.2812, 1.0, 0.2812, 0.5, 0.2812, 0.5, 0.2812, 1.0, 0.25, 1.0, 0.25, 0.5, 0.25, 0.5, 0.25, 1.0, 0.2188, 1.0, 0.2188, 0.5, 0.2188, 0.5, 0.2188, 1.0, 0.1875, 1.0, 0.1875, 0.5, 0.1875, 0.5, 0.1875, 1.0, 0.1562, 1.0, 0.1562, 0.5, 0.1562, 0.5, 0.1562, 1.0, 0.125, 1.0, 0.125, 0.5, 0.125, 0.5, 0.125, 1.0, 0.09375, 1.0, 0.09375, 0.5, 0.09375, 0.5, 0.09375, 1.0, 0.0625, 1.0, 0.0625, 0.5, 0.9717, 0.1582, 0.9496, 0.1167, 0.9197, 0.08029, 0.8833, 0.05045, 0.8418, 0.02827, 0.7968, 0.01461, 0.75, 0.01, 0.7032, 0.01461, 0.6582, 0.02827, 0.6167, 0.05045, 0.5803, 0.08029, 0.5504, 0.1167, 0.5283, 0.1582, 0.5146, 0.2032, 0.51, 0.25, 0.5146, 0.2968, 0.5283, 0.3418, 0.5504, 0.3833, 0.5803, 0.4197, 0.6167, 0.4496, 0.6582, 0.4717, 0.7032, 0.4854, 0.75, 0.49, 0.7968, 0.4854, 0.8418, 0.4717, 0.8833, 0.4496, 0.9197, 0.4197, 0.9496, 0.3833, 0.9717, 0.3418, 0.9854, 0.2968, 0.99, 0.25, 0.9854, 0.2032, 0.0625, 0.5, 0.0625, 1.0, 0.03125, 1.0, 0.03125, 0.5, 0.03125, 0.5, 0.03125, 1.0, 0.0, 1.0, 0.0, 0.5, 0.05045, 0.1167, 0.08029, 0.08029, 0.1167, 0.05045, 0.1582, 0.02827, 0.2032, 0.01461, 0.25, 0.01, 0.2968, 0.01461, 0.3418, 0.02827, 0.3833, 0.05045, 0.4197, 0.08029, 0.4496, 0.1167, 0.4717, 0.1582, 0.4854, 0.2032, 0.49, 0.25, 0.4854, 0.2968, 0.4717, 0.3418, 0.4496, 0.3833, 0.4197, 0.4197, 0.3833, 0.4496, 0.3418, 0.4717, 0.2968, 0.4854, 0.25, 0.49, 0.2032, 0.4854, 0.1582, 0.4717, 0.1167, 0.4496, 0.08029, 0.4197, 0.05045, 0.3833, 0.02827, 0.3418, 0.01461, 0.2968, 0.01, 0.25, 0.01461, 0.2032, 0.02827, 0.1582, 0.625, 0.25, 0.625, 0.25, 0.625, 0.25, 0.625, 0.25, 0.625, 0.25, 0.625, 0.25, 0.625, 0.25, 0.625, 0.25, 0.625, 0.25, 0.625, 0.25, 0.625, 0.25, 0.625, 0.25, 0.625, 0.25, 0.625, 0.25, 0.625, 0.25, 0.625, 0.25, 0.625, 0.25, 0.625, 0.25, 0.625, 0.25, 0.625, 0.25, 0.625, 0.5, 0.625, 0.5, 0.625, 0.5, 0.625, 0.5, 0.625, 0.25, 0.625, 0.25, 0.625, 0.25, 0.625, 0.25, 0.625, 0.25, 0.625, 0.25, 0.625, 0.25, 0.625, 0.25, 0.625, 0.25, 0.625, 0.25, 0.625, 0.25, 0.625, 0.25, 0.625, 0.25, 0.625, 0.25, 0.625, 0.25, 0.625, 0.25, 0.625, 0.5, 0.625, 0.5, 0.625, 0.5, 0.625, 0.5, 0.625, 0.25, 0.625, 0.25, 0.625, 0.25, 0.625, 0.25, 0.625, 0.25, 0.625, 0.25, 0.625, 0.25, 0.625, 0.25, 0.625, 0.25, 0.625, 0.25, 0.625, 0.25, 0.625, 0.25, 0.625, 0.25, 0.625, 0.25, 0.625, 0.25, 0.625, 0.25, 0.625, 0.5, 0.625, 0.25, 0.625, 0.25, 0.625, 0.5, 0.625, 0.25, 0.625, 0.25, 0.625, 0.25, 0.625, 0.25, 0.625, 0.25, 0.625, 0.25, 0.625, 0.25, 0.625, 0.25, 0.625, 0.375, 0.625, 0.5, 0.625, 0.5, 0.625, 0.375, 0.625, 0.25, 0.625, 0.25, 0.625, 0.25, 0.625, 0.25, 0.625, 0.25, 0.625, 0.25, 0.625, 0.25, 0.625, 0.25, 0.625, 0.25, 0.625, 0.25, 0.625, 0.25, 0.625, 0.25, 0.625, 0.25, 0.625, 0.25, 0.625, 0.25, 0.625, 0.25, 0.625, 0.25, 0.625, 0.25, 0.625, 0.25, 0.625, 0.25, 0.625, 0.25, 0.625, 0.25, 0.625, 0.25, 0.625, 0.25, 0.625, 0.25, 0.625, 0.25, 0.625, 0.25, 0.625, 0.25, 0.625, 0.25, 0.625, 0.25, 0.625, 0.25, 0.625, 0.25, 0.625, 0.5, 0.625, 0.25, 0.625, 0.25, 0.625, 0.375, 0.625, 0.5, 0.625, 0.5, 0.625, 0.25, 0.625, 0.25, 0.625, 0.5, 0.625, 0.25, 0.625, 0.25, 0.625, 0.25, 0.625, 0.25, 0.625, 0.25, 0.625, 0.25, 0.625, 0.25, 0.625, 0.25, 0.625, 0.25, 0.625, 0.25, 0.625, 0.25, 0.625, 0.25, 0.625, 0.375, 0.625, 0.5, 0.625, 0.5, 0.625, 0.375, 0.625, 0.25, 0.625, 0.25, 0.625, 0.25, 0.625, 0.25, 0.625, 0.25, 0.625, 0.25, 0.625, 0.25, 0.625, 0.25, 0.625, 0.25, 0.625, 0.25, 0.625, 0.25, 0.625, 0.25, 0.625, 0.25, 0.625, 0.375, 0.625, 0.375, 0.625, 0.25, 0.625, 0.25, 0.625, 0.25, 0.625, 0.25, 0.625, 0.25, 0.625, 0.25, 0.625, 0.25, 0.625, 0.25, 0.625, 0.25, 0.625, 0.25, 0.625, 0.25, 0.625, 0.25, 0.625, 0.25, 0.625, 0.25, 0.625, 0.25, 0.625, 0.25, 0.625, 0.25, 0.625, 0.25, 0.625, 0.25, 0.625, 0.25, 0.625, 0.25])
me_cube_003.materials.append(mat_material_002)
me_cube_003.use_mirror_vertex_groups = False
me_cube_003.update()
me_plane = bpy.data.meshes.new('Plane')
me_plane.from_pydata([(-100.0, -100.0, 36.05), (100.0, -100.0, 36.05), (-100.0, 100.0, 36.05), (100.0, 100.0, 36.05), (-100.0, -69.34, 38.9), (100.0, -69.34, 43.02), (100.0, 73.7, 43.02), (-100.0, 73.7, 38.9), (-72.77, -100.0, 36.66), (-72.77, 100.0, 37.09), (-50.28, -69.34, 0.0), (-58.64, 59.93, -1.59), (78.87, -100.0, 36.66), (78.87, 100.0, 37.09), (51.97, -69.34, 0.0), (45.24, 73.7, 0.0), (-100.0, 2.181, 38.9), (-86.38, -69.34, 17.87), (100.0, 2.181, 43.02), (-86.38, 73.7, 17.87), (3.052, 100.0, 37.09), (3.052, -69.34, 0.0), (3.052, 73.7, 0.0), (-72.77, 2.181, 0.0), (-72.77, -84.67, 16.75), (-70.44, 94.6, 8.857), (3.052, -100.0, 36.66), (89.43, -69.34, 19.93), (89.43, 73.7, 19.93), (78.87, 2.181, 0.0), (78.87, -84.67, 16.75), (81.2, 94.6, 8.857), (5.379, 94.6, 8.857), (3.052, -84.67, 16.75), (3.052, 2.181, 0.0), (-86.38, 2.181, 17.87), (89.43, 2.181, 19.93)], [], [(28, 6, 3, 13, 31), (30, 27, 14), (36, 18, 6, 28), (35, 23, 11, 19), (17, 24, 10), (19, 11, 25), (34, 29, 15, 22), (33, 30, 14, 21), (32, 31, 13, 20), (25, 32, 20, 9), (11, 22, 32, 25), (22, 15, 31, 32), (24, 33, 21, 10), (8, 26, 33, 24), (26, 12, 30, 33), (23, 34, 22, 11), (10, 21, 34, 23), (21, 14, 29, 34), (7, 19, 25, 9, 2), (0, 8, 24, 17, 4), (16, 35, 19, 7), (4, 17, 35, 16), (17, 10, 23, 35), (29, 36, 28, 15), (14, 27, 36, 29), (27, 5, 18, 36), (12, 1, 5, 27, 30), (15, 28, 31)])
_uv = me_plane.uv_layers.new(name='UVMap')
_uv.uv.foreach_set('vector', [0.9472, 0.8685, 1.0, 0.8685, 1.0, 1.0, 0.8943, 1.0, 0.8943, 0.9343, 0.8943, 0.07665, 0.9472, 0.1533, 0.8943, 0.1533, 0.9472, 0.5109, 1.0, 0.5109, 1.0, 0.8685, 0.9472, 0.8685, 0.06809, 0.5109, 0.1362, 0.5109, 0.1362, 0.8685, 0.06809, 0.8685, 0.06809, 0.1533, 0.1362, 0.07665, 0.1362, 0.1533, 0.06809, 0.8685, 0.1362, 0.8685, 0.1362, 0.9343, 0.5153, 0.5109, 0.8943, 0.5109, 0.8943, 0.8685, 0.5153, 0.8685, 0.5153, 0.07665, 0.8943, 0.07665, 0.8943, 0.1533, 0.5153, 0.1533, 0.5153, 0.9343, 0.8943, 0.9343, 0.8943, 1.0, 0.5153, 1.0, 0.1362, 0.9343, 0.5153, 0.9343, 0.5153, 1.0, 0.1362, 1.0, 0.1362, 0.8685, 0.5153, 0.8685, 0.5153, 0.9343, 0.1362, 0.9343, 0.5153, 0.8685, 0.8943, 0.8685, 0.8943, 0.9343, 0.5153, 0.9343, 0.1362, 0.07665, 0.5153, 0.07665, 0.5153, 0.1533, 0.1362, 0.1533, 0.1362, 0.0, 0.5153, 0.0, 0.5153, 0.07665, 0.1362, 0.07665, 0.5153, 0.0, 0.8943, 0.0, 0.8943, 0.07665, 0.5153, 0.07665, 0.1362, 0.5109, 0.5153, 0.5109, 0.5153, 0.8685, 0.1362, 0.8685, 0.1362, 0.1533, 0.5153, 0.1533, 0.5153, 0.5109, 0.1362, 0.5109, 0.5153, 0.1533, 0.8943, 0.1533, 0.8943, 0.5109, 0.5153, 0.5109, 0.0, 0.8685, 0.06809, 0.8685, 0.1362, 0.9343, 0.1362, 1.0, 0.0, 1.0, 0.0, 0.0, 0.1362, 0.0, 0.1362, 0.07665, 0.06809, 0.1533, 0.0, 0.1533, 0.0, 0.5109, 0.06809, 0.5109, 0.06809, 0.8685, 0.0, 0.8685, 0.0, 0.1533, 0.06809, 0.1533, 0.06809, 0.5109, 0.0, 0.5109, 0.06809, 0.1533, 0.1362, 0.1533, 0.1362, 0.5109, 0.06809, 0.5109, 0.8943, 0.5109, 0.9472, 0.5109, 0.9472, 0.8685, 0.8943, 0.8685, 0.8943, 0.1533, 0.9472, 0.1533, 0.9472, 0.5109, 0.8943, 0.5109, 0.9472, 0.1533, 1.0, 0.1533, 1.0, 0.5109, 0.9472, 0.5109, 0.8943, 0.0, 1.0, 0.0, 1.0, 0.1533, 0.9472, 0.1533, 0.8943, 0.07665, 0.8943, 0.8685, 0.9472, 0.8685, 0.8943, 0.9343])
me_plane.materials.append(mat_material_001)
me_plane.update()
me_cube_001 = bpy.data.meshes.new('Cube.001')
me_cube_001.from_pydata([(-1.0, -1.0, -1.0), (-1.0, -1.0, 1.0), (-1.0, 1.0, -1.0), (-1.0, 1.0, 1.0), (1.0, -1.0, -1.0), (1.0, -1.0, 1.0), (1.0, 1.0, -1.0), (1.0, 1.0, 1.0)], [], [(0, 1, 3, 2), (2, 3, 7, 6), (6, 7, 5, 4), (4, 5, 1, 0), (2, 6, 4, 0), (7, 3, 1, 5)])
_uv = me_cube_001.uv_layers.new(name='UVMap')
_uv.uv.foreach_set('vector', [0.375, 0.0, 0.625, 0.0, 0.625, 0.25, 0.375, 0.25, 0.375, 0.25, 0.625, 0.25, 0.625, 0.5, 0.375, 0.5, 0.375, 0.5, 0.625, 0.5, 0.625, 0.75, 0.375, 0.75, 0.375, 0.75, 0.625, 0.75, 0.625, 1.0, 0.375, 1.0, 0.125, 0.5, 0.375, 0.5, 0.375, 0.75, 0.125, 0.75, 0.625, 0.5, 0.875, 0.5, 0.875, 0.75, 0.625, 0.75])
me_cube_001.update()
me_cube_002 = bpy.data.meshes.new('Cube.002')
me_cube_002.from_pydata([(-50.0, -50.0, -50.0), (-50.0, -50.0, 50.0), (-50.0, 50.0, -50.0), (-50.0, 50.0, 50.0), (50.0, -50.0, -50.0), (50.0, -50.0, 50.0), (50.0, 50.0, -50.0), (50.0, 50.0, 50.0)], [], [(0, 1, 3, 2), (2, 3, 7, 6), (6, 7, 5, 4), (4, 5, 1, 0)])
_uv = me_cube_002.uv_layers.new(name='UVMap')
_uv.uv.foreach_set('vector', [0.375, 0.0, 0.625, 0.0, 0.625, 0.25, 0.375, 0.25, 0.375, 0.25, 0.625, 0.25, 0.625, 0.5, 0.375, 0.5, 0.375, 0.5, 0.625, 0.5, 0.625, 0.75, 0.375, 0.75, 0.375, 0.75, 0.625, 0.75, 0.625, 1.0, 0.375, 1.0])
me_cube_002.update()

# ---- curves / text
txt_ship_port = bpy.data.curves.new('Ship Port -->', 'FONT')
txt_ship_port.dimensions = '2D'
txt_ship_port.body = 'Text'
cu_b_ziercircle = bpy.data.curves.new('BézierCircle', 'CURVE')
cu_b_ziercircle.dimensions = '3D'
_sp = cu_b_ziercircle.splines.new('BEZIER'); _sp.bezier_points.add(3)
_sp.bezier_points.foreach_set('co', [-200.0, 0.0, 0.0, 0.0, 200.0, 0.0, 200.0, 0.0, 0.0, 0.0, -200.0, 0.0])
_sp.bezier_points.foreach_set('handle_left', [-200.0, -110.4, 0.0, -110.4, 200.0, 0.0, 200.0, 110.4, 0.0, 110.4, -200.0, 0.0])
_sp.bezier_points.foreach_set('handle_right', [-200.0, 110.4, 0.0, 110.4, 200.0, 0.0, 200.0, -110.4, 0.0, -110.4, -200.0, 0.0])
for _p, _l, _r in zip(_sp.bezier_points, ['AUTO', 'AUTO', 'AUTO', 'AUTO'], ['AUTO', 'AUTO', 'AUTO', 'AUTO']): _p.handle_left_type = _l; _p.handle_right_type = _r
_sp.order_u = 0
_sp.order_v = 0
_sp.use_cyclic_u = True
cu_b_ziercircle.use_path = True
cu_b_ziercircle.fill_mode = 'FULL'

# ---- objects
ob_referencehuman = bpy.data.objects.new('ReferenceHuman', me_cube)
ob_shipdock_col = bpy.data.objects.new('ShipDock-col', me_cube_003)
ob_plane_col = bpy.data.objects.new('Plane-col', me_plane)
ob_hallwaycutter = bpy.data.objects.new('HallwayCutter', me_cube_001)
ob_textport = bpy.data.objects.new('TextPort', txt_ship_port)
ob_spot = bpy.data.objects.new('Spot', light_spot)
ob_cube = bpy.data.objects.new('Cube', me_cube_002)
ob_b_ziercircle = bpy.data.objects.new('BézierCircle', cu_b_ziercircle)

# ---- transforms, parenting, visibility, modifiers, constraints
ob_referencehuman.location = (-37.66, 16.64, 8.943)
ob_referencehuman.lock_rotations_4d = False
ob_referencehuman.empty_display_type = 'ARROWS'
ob_referencehuman.lineart.crease_threshold = 0.0
ob_shipdock_col.location = (0.0, 0.4191, 6.72)
ob_shipdock_col.scale = (10.0, 1.0, 1.0)
ob_shipdock_col.lock_rotations_4d = False
ob_shipdock_col.empty_display_type = 'ARROWS'
ob_shipdock_col.lineart.crease_threshold = 0.0
_m = ob_shipdock_col.modifiers.new('Smooth by Angle', 'NODES')
_m.node_group = ng_smooth_by_angle
_m.use_pin_to_last = True
_m.show_group_selector = False
ob_plane_col.location = (0.0, -99.47, -9.515)
ob_plane_col.scale = (1.53, 1.53, 1.53)
_m = ob_plane_col.modifiers.new('Boolean', 'BOOLEAN')
_m.object = ob_hallwaycutter
ob_hallwaycutter.location = (0.0, 52.67, 21.97)
ob_hallwaycutter.scale = (13.55, 13.55, 13.55)
ob_textport.location = (0.0, 121.1, 0.0)
ob_textport.scale = (20.33, 20.33, 20.33)
ob_spot.location = (6.472, 60.97, 21.19)
ob_spot.rotation_euler = (1.377, -0.0, -0.3447)
ob_cube.location = (0.0, -15.69, -54.14)
ob_cube.scale = (3.84, 2.184, 0.5723)
_m = ob_cube.modifiers.new('Bevel', 'BEVEL')
_m.width = 10.0
_m.width_pct = 10.0
ob_b_ziercircle.location = (0.0, 0.0, 0.0)

# ---- collection membership
col_references.objects.link(ob_referencehuman)
col_shipdock_col.objects.link(ob_shipdock_col)
col_shipdock_col.objects.link(ob_plane_col)
col_shipdock_col.objects.link(ob_hallwaycutter)
col_shipdock_col.objects.link(ob_textport)
col_shipdock_col.objects.link(ob_spot)
col_entrytube.objects.link(ob_cube)
col_entrytube.objects.link(ob_b_ziercircle)

# ---- scene / render settings (as saved in the file)
scene.frame_start = 1; scene.frame_end = 250; scene.frame_set(0)
scene.render.engine = 'BLENDER_EEVEE_NEXT'
bpy.context.view_layer.update()

# ---- added for rendering (the .blend has no active camera): camera
cam_auto = bpy.data.cameras.new('AutoCamera')
cam_auto.lens = 50.0
cam_auto.sensor_width = 36.0
cam_auto.clip_end = 10096.4
ob_auto_camera = bpy.data.objects.new('AutoCamera', cam_auto)
scene.collection.objects.link(ob_auto_camera)
ob_auto_camera.location = (575.297, -716.115, 447.025)
ob_auto_camera.rotation_euler = (1.09748, -7.21219e-08, 0.694738)
scene.camera = ob_auto_camera
bpy.context.view_layer.update()
